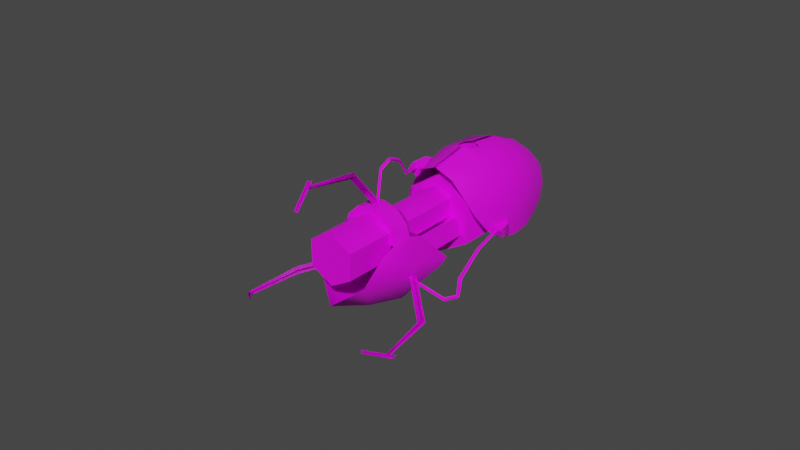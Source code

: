 # Source: w_portalgun.blend  (saved by Blender 3.6.11; exported with 4.5.12 LTS)
import bpy
from mathutils import Matrix  # noqa: F401  (used for matrix-valued properties, if any)

bpy.ops.wm.read_factory_settings(use_empty=True)
scene = bpy.context.scene
scene.name = 'Scene'

# ---- collections
col_collection = bpy.data.collections.new('Collection'); scene.collection.children.link(col_collection)
col_einzeln = bpy.data.collections.new('einzeln'); scene.collection.children.link(col_einzeln)

# ---- images (referenced by path relative to the original .blend; pixels are not part of the script)
import os
ASSET_DIR = os.environ.get("B2B_ASSET_DIR", "")  # directory of the original .blend (textures are referenced by path, not embedded)
HERE = os.path.dirname(os.path.abspath(__file__))  # packed textures are extracted next to this script under _unpacked/

def load_image(name, relpath, width, height, colorspace="sRGB"):
    """Load a texture the original file referenced (path relative to the .blend, or extracted next to this script)."""
    p = next((c for c in (os.path.join(HERE, relpath), os.path.join(ASSET_DIR, relpath)) if relpath and os.path.exists(c)), "")
    if p:
        img = bpy.data.images.load(p, check_existing=True)
        img.name = name
    else:  # same state as the original file: an image datablock whose file is absent (Cycles renders it pink)
        img = bpy.data.images.new(name, width, height)
        img.source = "FILE"
        img.filepath = "//" + (relpath or name)
    img.colorspace_settings.name = colorspace
    return img
img_w_portalgun_bmp = load_image('w_portalgun.bmp', 'w_portalgun.bmp', 1024, 1024, 'sRGB')

# ---- materials (node trees are filled in below, after node groups)
mat_models_weapons_w_models_portalgun_w_portalgun = bpy.data.materials.new('models/weapons/w_models/portalgun/w_portalgun')
mat_models_weapons_w_models_portalgun_w_portalgun.use_transparent_shadow = False
mat_models_weapons_w_models_portalgun_w_portalgun.diffuse_color = (0.7531, 0.672, 0.9517, 1.0)

# ---- node groups
ng_auto_smooth = bpy.data.node_groups.new('Auto Smooth', 'GeometryNodeTree')
_s = ng_auto_smooth.interface.new_socket(name='Geometry', in_out='OUTPUT', socket_type='NodeSocketGeometry')
_s = ng_auto_smooth.interface.new_socket(name='Geometry', in_out='INPUT', socket_type='NodeSocketGeometry')
_s = ng_auto_smooth.interface.new_socket(name='Angle', in_out='INPUT', socket_type='NodeSocketFloat')
_s.subtype = 'ANGLE'
_s.min_value = 0.0
_s.max_value = 3.142
ng_auto_smooth.is_modifier = True
_N = ng_auto_smooth.nodes; _L = ng_auto_smooth.links
n0 = _N.new('NodeGroupOutput'); n0.name = 'Group Output'; n0.location = (480, -100)
n1 = _N.new('NodeGroupInput'); n1.name = 'Group Input'; n1.location = (-420, -300)
n2 = _N.new('NodeGroupInput'); n2.name = 'Group Input.001'; n2.location = (-60, -100)
n3 = _N.new('GeometryNodeSetShadeSmooth'); n3.name = 'Set Shade Smooth'; n3.location = (120, -100)
n3.domain = 'EDGE'
n4 = _N.new('GeometryNodeSetShadeSmooth'); n4.name = 'Set Shade Smooth.001'; n4.location = (300, -100)
n5 = _N.new('GeometryNodeInputMeshEdgeAngle'); n5.name = 'Edge Angle'; n5.location = (-420, -220)
n6 = _N.new('GeometryNodeInputEdgeSmooth'); n6.name = 'Is Edge Smooth'; n6.location = (-60, -160)
n7 = _N.new('GeometryNodeInputShadeSmooth'); n7.name = 'Is Face Smooth'; n7.location = (-240, -340)
n8 = _N.new('FunctionNodeBooleanMath'); n8.name = 'Boolean Math'; n8.location = (-60, -220)
n9 = _N.new('FunctionNodeCompare'); n9.name = 'Compare'; n9.location = (-240, -180)
n9.operation = 'LESS_EQUAL'
_L.new(n5.outputs[0], n9.inputs[0])
_L.new(n4.outputs[0], n0.inputs[0])
_L.new(n1.outputs[1], n9.inputs[1])
_L.new(n9.outputs[0], n8.inputs[0])
_L.new(n7.outputs[0], n8.inputs[1])
_L.new(n2.outputs[0], n3.inputs[0])
_L.new(n6.outputs[0], n3.inputs[1])
_L.new(n3.outputs[0], n4.inputs[0])
_L.new(n8.outputs[0], n3.inputs[2])
n0.is_active_output = True

# ---- material node trees
mat_models_weapons_w_models_portalgun_w_portalgun.use_nodes = True; mat_models_weapons_w_models_portalgun_w_portalgun.node_tree.nodes.clear()
_N = mat_models_weapons_w_models_portalgun_w_portalgun.node_tree.nodes; _L = mat_models_weapons_w_models_portalgun_w_portalgun.node_tree.links
n0 = _N.new('ShaderNodeBsdfPrincipled'); n0.name = 'Principled BSDF'; n0.location = (10, 300)
n0.distribution = 'GGX'
n0.subsurface_method = 'RANDOM_WALK_SKIN'
n0.inputs[3].default_value = 1.45
n0.inputs[27].default_value = (0.0, 0.0, 0.0, 1.0)
n0.inputs[28].default_value = 1.0
n1 = _N.new('ShaderNodeOutputMaterial'); n1.name = 'Material Output'; n1.location = (300, 300)
n2 = _N.new('ShaderNodeTexImage'); n2.name = 'Image Texture'; n2.location = (-300, 220)
n2.image = img_w_portalgun_bmp
_L.new(n0.outputs[0], n1.inputs[0])
_L.new(n2.outputs[0], n0.inputs[0])
n1.is_active_output = True

# ---- world
world_world = bpy.data.worlds.new('World'); scene.world = world_world
world_world.use_nodes = True; world_world.node_tree.nodes.clear()
_N = world_world.node_tree.nodes; _L = world_world.node_tree.links
n0 = _N.new('ShaderNodeOutputWorld'); n0.name = 'World Output'; n0.location = (300, 300)
n1 = _N.new('ShaderNodeBackground'); n1.name = 'Background'; n1.location = (10, 300)
n1.inputs[0].default_value = (0.05088, 0.05088, 0.05088, 1.0)
_L.new(n1.outputs[0], n0.inputs[0])
n0.is_active_output = True
world_world.color = (0.05088, 0.05088, 0.05088)
world_world.use_sun_shadow = False
world_world.sun_shadow_jitter_overblur = 0.0

# ---- meshes
me_plane_008 = bpy.data.meshes.new('Plane.008')
me_plane_008.from_pydata([(1.098, -0.3669, 0.1), (1.102, -0.3669, 0.1), (1.098, -0.1731, 0.1), (1.102, -0.1731, 0.1), (1.1, -0.3669, 0.1023), (1.1, -0.3669, 0.0977), (1.1, -0.1731, 0.1023), (1.1, -0.1731, 0.0977)], [], [(0, 1, 3, 2), (4, 5, 7, 6)])
me_plane_008.polygons.foreach_set('use_smooth', [True] * 2)
_uv = me_plane_008.uv_layers.new(name='UVMap')
_uv.uv.foreach_set('vector', [0.6975, 0.4646, 0.7182, 0.4646, 0.7182, 0.6566, 0.6975, 0.6566, 0.6975, 0.4646, 0.7182, 0.4646, 0.7182, 0.6566, 0.6975, 0.6566])
me_plane_008.materials.append(mat_models_weapons_w_models_portalgun_w_portalgun)
me_plane_008.update()
me_cylinder_002 = bpy.data.meshes.new('Cylinder.002')
me_cylinder_002.from_pydata([(0.125, -0.0889, 3.545), (0.125, -5.086, 7.484), (0.991, -0.4719, 3.333), (0.991, -5.469, 7.271), (0.991, -1.238, 2.908), (0.991, -6.235, 6.846), (0.125, -1.621, 2.695), (0.125, -6.618, 6.634), (-0.741, -1.238, 2.908), (-0.741, -6.235, 6.846), (-0.741, -0.4719, 3.333), (-0.741, -5.469, 7.271), (0.1667, 1.313, 2.56), (0.1667, -2.369, 5.891), (1.881, 0.7897, 2.27), (1.881, -3.212, 5.424), (2.072, -0.8956, 1.335), (2.072, -4.897, 4.488), (0.1667, -1.738, 0.8669), (0.1667, -5.74, 4.021), (-1.739, -0.8956, 1.335), (-1.739, -4.897, 4.488), (-1.548, 0.7897, 2.27), (-1.548, -3.212, 5.424), (0.2733, 1.889, 1.22), (1.132, 1.39, 1.041), (1.521, -0.6213, 4.985), (1.65, 0.4615, 0.888), (2.207, -2.054, 4.869), (1.876, -0.5468, 0.8824), (2.721, -2.49, 4.001), (2.011, -1.434, 1.051), (2.616, -3.777, 3.4), (0.2733, -2.178, 6.249), (1.195, -2.451, 6.064), (1.824, -3.038, 5.484), (2.307, -3.539, 5.014), (2.596, -3.842, 4.182), (0.2733, 1.126, 3.865), (1.603, 0.7451, 3.74), (2.436, -0.319, 3.554), (2.751, -1.606, 3.119), (2.629, -3.182, 2.481), (1.503, 1.354, 2.458), (2.273, 0.3901, 2.286), (2.582, -1.054, 2.041), (2.408, -2.356, 1.694), (0.2733, 1.753, 2.554), (0.06, 1.889, 1.22), (-1.677, -1.434, 1.051), (-2.283, -3.777, 3.4), (-1.543, -0.5468, 0.8824), (-2.388, -2.49, 4.001), (-1.317, 0.4615, 0.888), (-1.874, -2.054, 4.869), (-0.7983, 1.39, 1.041), (-1.187, -0.6213, 4.985), (0.06, -2.178, 6.249), (-2.263, -3.842, 4.182), (-1.974, -3.539, 5.014), (-1.491, -3.038, 5.484), (-0.8612, -2.451, 6.064), (0.06, 1.126, 3.865), (-2.295, -3.182, 2.481), (-2.417, -1.606, 3.119), (-2.103, -0.319, 3.554), (-1.27, 0.7451, 3.74), (-2.075, -2.356, 1.694), (-2.249, -1.054, 2.041), (-1.94, 0.3901, 2.286), (-1.169, 1.354, 2.458), (0.06, 1.753, 2.554), (0.125, -6.918, 6.467), (0.125, -1.921, 2.528), (1.505, -1.115, 2.976), (1.505, -6.112, 6.914), (1.701, -1.904, 2.538), (1.701, -6.901, 6.477), (0.125, -2.601, 2.151), (0.125, -7.598, 6.09), (-1.451, -1.904, 2.538), (-1.451, -6.901, 6.477), (-1.255, -1.115, 2.976), (-1.255, -6.112, 6.914), (2.263, -6.038, 5.514), (1.881, -6.434, 8.014), (1.764, -6.478, 5.118), (1.819, -7.69, 8.416), (1.164, -6.87, 4.842), (1.463, -9.357, 8.306), (0.1667, -7.046, 4.733), (0.1667, -10.64, 8.354), (-0.8307, -6.87, 4.842), (-1.129, -9.357, 8.306), (-1.431, -6.478, 5.118), (-1.485, -7.69, 8.416), (-1.929, -6.038, 5.514), (-1.548, -6.434, 8.014), (1.901, -5.792, 7.156), (2.406, -7.362, 7.516), (1.652, -8.819, 6.325), (0.1667, -9.281, 6.091), (-1.319, -8.819, 6.325), (-2.072, -7.362, 7.516), (-1.553, -5.787, 7.166), (1.012, -9.823, 7.247), (-0.6782, -9.823, 7.247), (1.337, -7.365, 7.531), (1.337, -9.22, 8.994), (0.125, -7.902, 7.234), (0.125, -9.757, 8.696), (-1.087, -7.365, 7.531), (-1.087, -9.22, 8.994), (-1.087, -6.293, 8.127), (-1.087, -8.148, 9.589), (0.125, -5.757, 8.424), (0.125, -7.612, 9.886), (1.337, -6.293, 8.127), (1.337, -8.148, 9.589), (0.1667, -4.967, 8.133), (0.1667, -5.557, 8.598), (1.007, -5.14, 8.037), (1.007, -5.729, 8.502), (1.622, -5.611, 7.776), (1.622, -6.2, 8.241), (1.847, -6.254, 7.419), (1.847, -6.844, 7.883), (-1.513, -6.254, 7.419), (-1.513, -6.844, 7.883), (-1.288, -5.611, 7.776), (-1.288, -6.2, 8.241), (-0.6733, -5.14, 8.037), (-0.6733, -5.729, 8.502), (0.1667, -4.949, 7.532), (0.6906, -5.056, 7.472), (1.074, -5.35, 7.309), (1.214, -5.751, 7.086), (-0.8811, -5.751, 7.086), (-0.7408, -5.35, 7.309), (-0.3572, -5.056, 7.472), (0.01447, -3.763, 8.747), (-0.01604, -3.173, 8.542), (-0.09994, -2.93, 7.95), (-0.8504, -3.083, 6.657), (-0.8504, -2.936, 6.738), (-0.09994, -2.783, 8.032), (-0.01604, -3.026, 8.624), (0.01433, -3.78, 8.874), (-0.01679, -5.327, 8.228), (0.1718, -5.334, 8.251), (-1.312, -2.371, 5.972), (-1.12, -2.371, 5.972), (0.05976, -5.338, 8.302), (0.0953, -5.322, 8.178), (-1.216, -2.298, 6.013), (-1.216, -2.445, 5.931), (-0.07529, -3.737, 8.812), (-0.112, -3.1, 8.583), (-0.1959, -2.856, 7.991), (-0.9464, -3.009, 6.698), (-0.7544, -3.009, 6.698), (-0.00394, -2.856, 7.991), (0.07996, -3.1, 8.583), (0.1041, -3.805, 8.808), (-1.51, -7.843, 6.73), (-1.487, -7.723, 6.632), (-2.551, -3.506, 3.84), (-2.359, -3.506, 3.84), (-1.499, -7.708, 6.721), (-1.498, -7.858, 6.641), (-2.455, -3.433, 3.881), (-2.455, -3.58, 3.799), (-3.28, -8.059, 6.444), (-3.781, -7.686, 5.959), (-3.115, -6.808, 5.514), (-2.67, -5.444, 4.993), (-2.67, -5.591, 4.912), (-3.117, -6.934, 5.419), (-3.762, -7.834, 5.88), (-3.299, -8.248, 6.425), (-3.355, -8.158, 6.481), (-3.867, -7.769, 5.917), (-3.203, -6.84, 5.449), (-2.766, -5.517, 4.952), (-2.574, -5.517, 4.952), (-3.03, -6.903, 5.484), (-3.676, -7.751, 5.922), (-3.224, -8.149, 6.388), (2.031, -7.767, 6.77), (2.064, -7.891, 6.865), (2.668, -3.568, 3.829), (2.858, -3.552, 3.839), (2.047, -7.756, 6.859), (2.048, -7.901, 6.776), (2.752, -3.5, 3.883), (2.774, -3.62, 3.785), (3.861, -8.025, 6.341), (4.086, -7.614, 5.907), (3.426, -6.71, 5.492), (2.944, -4.905, 4.68), (2.954, -5.04, 4.59), (3.427, -6.857, 5.41), (4.086, -7.761, 5.825), (3.875, -8.185, 6.27), (3.783, -8.085, 6.278), (3.99, -7.688, 5.866), (3.341, -6.813, 5.473), (2.857, -4.995, 4.645), (3.041, -4.95, 4.625), (3.512, -6.754, 5.429), (4.182, -7.688, 5.866), (3.952, -8.125, 6.332), (-0.1562, -5.344, 8.063), (0.2242, -5.296, 8.051), (-0.1008, -6.37, 11.68), (0.08939, -6.346, 11.67), (0.05954, -5.508, 8.078), (0.008463, -5.132, 8.036), (0.007042, -6.452, 11.68), (-0.0185, -6.264, 11.66), (0.03893, -4.981, 10.02), (-0.01215, -4.606, 9.977), (-0.1768, -4.818, 10.0), (0.2036, -4.769, 9.991), (-0.05829, -7.515, 11.71), (0.1814, -7.501, 11.71), (0.07764, -7.547, 11.68), (0.04546, -7.47, 11.74), (-0.04012, -5.897, 11.57), (-0.01982, -6.125, 11.74), (-0.1648, -6.015, 11.65), (0.1049, -6.007, 11.66), (0.2242, -5.296, 8.051), (0.008463, -5.132, 8.036), (0.2036, -4.769, 9.991), (0.07764, -7.547, 11.68), (0.04546, -7.47, 11.74), (-0.01982, -6.125, 11.74), (0.1049, -6.007, 11.66), (2.592, -3.773, 3.573), (2.508, -3.503, 4.011), (2.633, -3.226, 3.052), (2.675, -2.755, 3.421), (3.117, -3.775, 3.644), (3.117, -3.563, 3.941), (2.95, -3.273, 3.206), (2.95, -2.944, 3.496), (-0.7558, -2.26, 5.985), (-1.196, -2.743, 5.68), (-1.012, -1.5, 5.53), (-1.409, -1.935, 5.255), (-1.337, -2.235, 6.161), (-1.654, -2.582, 5.941), (-1.266, -1.601, 5.678), (-1.583, -1.949, 5.458), (-2.248, -3.773, 3.573), (-2.165, -3.503, 4.011), (-2.29, -3.226, 3.052), (-2.331, -2.755, 3.421), (-2.773, -3.775, 3.644), (-2.773, -3.563, 3.941), (-2.606, -3.273, 3.206), (-2.606, -2.944, 3.496), (2.138, -7.522, 6.819), (2.0, -7.765, 6.645), (4.584, -11.56, 8.762), (4.515, -11.68, 8.675), (1.946, -7.714, 6.817), (2.192, -7.572, 6.646), (4.488, -11.65, 8.761), (4.611, -11.58, 8.675), (4.03, -9.668, 7.381), (4.275, -9.526, 7.21), (4.221, -9.476, 7.383), (4.084, -9.719, 7.209), (3.799, -11.81, 9.289), (3.712, -11.98, 9.192), (3.694, -11.88, 9.239), (3.816, -11.91, 9.242), (4.79, -11.4, 8.474), (4.78, -11.64, 8.645), (4.839, -11.43, 8.613), (4.731, -11.62, 8.506), (4.515, -11.68, 8.675), (4.611, -11.58, 8.675), (4.03, -9.668, 7.381), (4.221, -9.476, 7.383), (-1.616, -7.953, 6.579), (-1.77, -7.657, 6.704), (-4.195, -11.74, 8.659), (-4.273, -11.59, 8.722), (-1.586, -7.847, 6.743), (-1.8, -7.763, 6.54), (-4.18, -11.69, 8.741), (-4.288, -11.65, 8.64), (-3.73, -9.689, 7.37), (-3.944, -9.605, 7.167), (-3.76, -9.795, 7.205), (-3.914, -9.499, 7.331), (-3.414, -11.98, 9.191), (-3.511, -11.81, 9.282), (-3.412, -11.87, 9.246), (-3.513, -11.93, 9.227), (-4.457, -11.49, 8.428), (-4.462, -11.7, 8.615), (-4.41, -11.69, 8.469), (-4.508, -11.5, 8.574), (-1.616, -7.953, 6.579), (-1.77, -7.657, 6.704), (-4.273, -11.59, 8.722), (-1.586, -7.847, 6.743), (-1.8, -7.763, 6.54), (-4.18, -11.69, 8.741), (-3.944, -9.605, 7.167), (-3.414, -11.98, 9.191), (-3.412, -11.87, 9.246), (-3.513, -11.93, 9.227), (-4.457, -11.49, 8.428), (-4.41, -11.69, 8.469), (-4.508, -11.5, 8.574), (0.2733, 0.2425, 4.747), (0.636, 0.009299, 4.798), (0.636, -0.2945, 5.102), (0.591, -0.2944, 5.124), (0.2733, -0.3406, 5.257), (-0.311, -0.2959, 5.101), (-0.2654, -0.2971, 5.123), (-0.2789, 0.05365, 4.807), (-0.311, 0.03223, 4.811), (0.06, 0.2452, 4.744), (-0.002479, -0.3366, 5.232), (0.06, -0.3444, 5.259), (-0.4, -2.079, 6.012), (0.725, -2.079, 6.012), (-0.3375, 1.054, 3.542), (0.9125, 1.054, 3.542), (-0.4625, -0.3459, 5.031), (0.7875, -0.3459, 5.031), (-0.275, 1.642, 1.278), (0.6, 1.642, 1.278)], [], [(0, 1, 3, 2), (2, 3, 5, 4), (4, 5, 7, 6), (6, 7, 9, 8), (8, 9, 11, 10), (10, 11, 1, 0), (12, 13, 15, 14), (14, 15, 17, 16), (16, 17, 19, 18), (18, 19, 21, 20), (17, 15, 13, 23, 21, 19), (20, 21, 23, 22), (22, 23, 13, 12), (22, 12, 14, 16, 18, 20), (322, 323, 26, 39, 38, 320, 321), (39, 26, 28, 40), (40, 28, 30, 41), (41, 30, 32, 42), (28, 34, 35), (324, 33, 34, 26, 323), (30, 28, 35, 36), (32, 30, 36, 37), (45, 41, 42, 46), (44, 40, 41, 45), (43, 39, 40, 44), (47, 38, 39, 43), (24, 47, 43, 25), (25, 43, 44, 27), (27, 44, 45, 29), (29, 45, 46, 31), (28, 26, 34), (63, 50, 52, 64), (64, 52, 54, 65), (65, 54, 56, 66), (329, 62, 66, 56, 326, 325, 328, 327), (54, 52, 59, 60), (54, 61, 56), (52, 50, 58, 59), (56, 61, 57, 331, 330, 326), (70, 66, 62, 71), (69, 65, 66, 70), (68, 64, 65, 69), (67, 63, 64, 68), (49, 67, 68, 51), (51, 68, 69, 53), (53, 69, 70, 55), (55, 70, 71, 48), (54, 60, 61), (74, 75, 77, 76), (76, 77, 79, 78), (78, 79, 81, 80), (80, 81, 83, 82), (74, 73, 72, 75), (82, 83, 72, 73), (98, 85, 87, 99), (99, 89, 100), (105, 100, 89), (106, 102, 101), (93, 103, 102), (103, 95, 97, 104), (94, 103, 104, 96), (92, 102, 103, 94), (90, 101, 102, 92), (88, 100, 101, 90), (86, 99, 100, 88), (84, 98, 99, 86), (99, 87, 89), (91, 105, 89), (91, 106, 101), (93, 95, 103), (105, 101, 100), (106, 93, 102), (91, 101, 105), (91, 93, 106), (84, 86, 98), (104, 86, 94), (86, 104, 98), (96, 104, 94), (88, 90, 86), (90, 94, 86), (92, 94, 90), (107, 108, 110, 109), (109, 110, 112, 111), (111, 112, 114, 113), (113, 114, 116, 115), (115, 116, 118, 117), (117, 118, 108, 107), (118, 110, 108), (116, 110, 118), (116, 112, 110), (114, 112, 116), (119, 120, 122, 121), (121, 122, 124, 123), (123, 124, 126, 125), (127, 128, 130, 129), (129, 130, 132, 131), (131, 132, 120, 119), (129, 131, 139, 138), (127, 129, 138, 137), (119, 121, 134, 133), (123, 125, 136, 135), (121, 123, 135, 134), (131, 119, 133, 139), (134, 135, 133), (133, 135, 138), (139, 133, 138), (136, 138, 135), (136, 137, 138), (126, 130, 128), (126, 124, 130), (124, 132, 130), (124, 122, 132), (122, 120, 132), (147, 140, 141, 146), (152, 153, 140, 147), (159, 160, 151, 150), (144, 143, 155, 154), (146, 141, 142, 145), (145, 142, 143, 144), (148, 156, 163, 149), (156, 157, 162, 163), (157, 162, 161, 158), (158, 161, 160, 159), (183, 184, 167, 166), (175, 176, 171, 170), (168, 169, 179, 172), (172, 179, 178, 173), (173, 178, 177, 174), (174, 177, 176, 175), (164, 165, 187, 180), (180, 187, 186, 181), (181, 186, 185, 182), (182, 185, 184, 183), (207, 208, 191, 190), (199, 200, 195, 194), (192, 196, 203, 193), (196, 197, 202, 203), (197, 202, 201, 198), (198, 201, 200, 199), (188, 189, 211, 204), (204, 211, 210, 205), (205, 210, 209, 206), (206, 209, 208, 207), (222, 214, 215, 223), (220, 221, 219, 218), (216, 217, 221, 220), (212, 222, 223, 213), (230, 231, 225, 224), (228, 229, 227, 226), (222, 234, 215, 214), (220, 218, 219, 221), (216, 220, 221, 233), (212, 232, 234, 222), (230, 224, 225, 238), (228, 235, 236, 237), (241, 242, 246, 245), (245, 246, 244, 243), (243, 244, 240, 239), (241, 245, 243, 239), (246, 242, 240, 244), (249, 250, 254, 253), (253, 254, 252, 251), (251, 252, 248, 247), (249, 253, 251, 247), (254, 250, 248, 252), (257, 261, 262, 258), (261, 259, 260, 262), (259, 255, 256, 260), (257, 255, 259, 261), (262, 260, 256, 258), (273, 265, 266, 274), (271, 272, 270, 269), (267, 268, 272, 271), (263, 273, 274, 264), (281, 282, 276, 275), (279, 280, 278, 277), (286, 274, 283, 265), (285, 269, 284, 272), (267, 285, 272, 268), (263, 264, 274, 286), (281, 275, 276, 282), (279, 277, 278, 280), (297, 289, 290, 298), (295, 296, 294, 293), (291, 292, 296, 295), (287, 297, 298, 288), (305, 306, 300, 299), (303, 304, 302, 301), (297, 298, 309, 289), (295, 312, 294, 313), (310, 295, 313, 311), (307, 308, 298, 297), (318, 314, 300, 319), (317, 315, 316, 304), (336, 337, 335, 334), (332, 333, 337, 336), (334, 335, 339, 338)])
me_cylinder_002.polygons.foreach_set('use_smooth', [1, 1, 1, 1, 1, 1, 1, 1, 1, 1, 1, 1, 1, 1, 1, 1, 1, 1, 1, 1, 1, 1, 1, 1, 1, 1, 1, 1, 1, 1, 1, 1, 1, 1, 1, 1, 1, 1, 1, 1, 1, 1, 1, 1, 1, 1, 1, 1, 1, 1, 1, 1, 1, 1, 1, 1, 1, 1, 1, 1, 1, 1, 1, 1, 1, 1, 1, 1, 1, 1, 1, 1, 1, 1, 1, 1, 1, 1, 1, 1, 1, 1, 1, 1, 1, 1, 1, 1, 1, 1, 1, 1, 1, 1, 1, 1, 1, 1, 1, 1, 1, 1, 1, 0, 0, 0, 0, 0, 0, 0, 0, 0, 0, 1, 1, 1, 1, 1, 1, 1, 1, 1, 1, 1, 1, 1, 1, 1, 1, 1, 1, 1, 1, 1, 1, 1, 1, 1, 1, 1, 1, 1, 1, 1, 1, 1, 1, 1, 1, 1, 1, 1, 1, 1, 1, 1, 1, 0, 1, 1, 1, 1, 0, 1, 1, 1, 1, 0, 1, 1, 1, 1, 1, 1, 1, 1, 1, 1, 1, 1, 1, 1, 1, 1, 1, 1, 1, 1, 1, 1, 1, 1, 1, 1, 1, 1, 1])
_k = set([(119, 121), (119, 131), (121, 123), (123, 125), (127, 129), (129, 131)])
me_cylinder_002.attributes.new('sharp_edge', 'BOOLEAN', 'EDGE').data.foreach_set('value', [ (min(e.vertices), max(e.vertices)) in _k for e in me_cylinder_002.edges])
_uv = me_cylinder_002.uv_layers.new(name='UVMap')
_uv.uv.foreach_set('vector', [0.8411, 0.3739, 0.9934, 0.3739, 0.9934, 0.4196, 0.8411, 0.4196, 0.8411, 0.4196, 0.9934, 0.4196, 0.9934, 0.4653, 0.8411, 0.4653, 0.8411, 0.4653, 0.9934, 0.4653, 0.9934, 0.511, 0.8411, 0.511, 0.8411, 0.511, 0.9934, 0.511, 0.9934, 0.5567, 0.8411, 0.5567, 0.8411, 0.5567, 0.9934, 0.5567, 0.9934, 0.6024, 0.8411, 0.6024, 0.8411, 0.6024, 0.9934, 0.6024, 0.9934, 0.648, 0.8411, 0.648, 0.9599, 0.6745, 0.9599, 0.7806, 0.9256, 0.7806, 0.9256, 0.6745, 0.9256, 0.6745, 0.9256, 0.7806, 0.8912, 0.7806, 0.8912, 0.6745, 0.8912, 0.6745, 0.8912, 0.7806, 0.8569, 0.7806, 0.8569, 0.6745, 0.8569, 0.6745, 0.8569, 0.7806, 0.8226, 0.7806, 0.8226, 0.6745, 0.7248, 0.7089, 0.7216, 0.7502, 0.6925, 0.7708, 0.6634, 0.7502, 0.6602, 0.7089, 0.6925, 0.6883, 0.8226, 0.6745, 0.8226, 0.7806, 0.7883, 0.7806, 0.7883, 0.6745, 0.7883, 0.6745, 0.7883, 0.7806, 0.754, 0.7806, 0.754, 0.6745, 0.7862, 0.7441, 0.7578, 0.7566, 0.7293, 0.7441, 0.7262, 0.7035, 0.7578, 0.6833, 0.7893, 0.7035, 0.1322, 0.4668, 0.1312, 0.468, 0.1289, 0.4467, 0.2165, 0.4193, 0.2328, 0.4639, 0.1647, 0.4716, 0.1545, 0.4629, 0.2165, 0.4193, 0.1289, 0.4467, 0.09618, 0.3888, 0.2069, 0.3859, 0.2069, 0.3859, 0.09618, 0.3888, 0.1264, 0.3361, 0.1917, 0.3293, 0.1917, 0.3293, 0.1264, 0.3361, 0.1215, 0.2876, 0.1774, 0.2739, 0.09618, 0.3888, 0.03083, 0.4392, 0.04252, 0.391, 0.1242, 0.4749, 0.03337, 0.4701, 0.03083, 0.4392, 0.1289, 0.4467, 0.1312, 0.468, 0.1264, 0.3361, 0.09618, 0.3888, 0.04252, 0.391, 0.05151, 0.3517, 0.1215, 0.2876, 0.1264, 0.3361, 0.05151, 0.3517, 0.08349, 0.3106, 0.254, 0.3127, 0.1917, 0.3293, 0.1774, 0.2739, 0.2317, 0.2754, 0.2834, 0.3648, 0.2069, 0.3859, 0.1917, 0.3293, 0.254, 0.3127, 0.2984, 0.4123, 0.2165, 0.4193, 0.2069, 0.3859, 0.2834, 0.3648, 0.2948, 0.4496, 0.2328, 0.4639, 0.2165, 0.4193, 0.2984, 0.4123, 0.3496, 0.4094, 0.2948, 0.4496, 0.2984, 0.4123, 0.3523, 0.3734, 0.3523, 0.3734, 0.2984, 0.4123, 0.2834, 0.3648, 0.3365, 0.3351, 0.3365, 0.3351, 0.2834, 0.3648, 0.254, 0.3127, 0.3101, 0.306, 0.3101, 0.306, 0.254, 0.3127, 0.2317, 0.2754, 0.28, 0.2874, 0.09618, 0.3888, 0.1289, 0.4467, 0.03083, 0.4392, 0.1826, 0.02727, 0.2442, 0.03121, 0.2482, 0.08603, 0.1784, 0.09168, 0.1784, 0.09168, 0.2482, 0.08603, 0.2901, 0.1356, 0.1736, 0.1552, 0.1736, 0.1552, 0.2901, 0.1356, 0.2674, 0.2028, 0.1649, 0.2139, 0.2412, 0.2468, 0.1747, 0.2519, 0.1649, 0.2139, 0.2674, 0.2028, 0.2719, 0.2334, 0.2704, 0.232, 0.2469, 0.2345, 0.2463, 0.2356, 0.2901, 0.1356, 0.2482, 0.08603, 0.33, 0.08662, 0.3473, 0.1261, 0.2901, 0.1356, 0.3692, 0.1743, 0.2674, 0.2028, 0.2482, 0.08603, 0.2442, 0.03121, 0.2885, 0.04887, 0.33, 0.08662, 0.2674, 0.2028, 0.3692, 0.1743, 0.3737, 0.2055, 0.2816, 0.2411, 0.2798, 0.2396, 0.2719, 0.2334, 0.08293, 0.1992, 0.1649, 0.2139, 0.1747, 0.2519, 0.09392, 0.2355, 0.08929, 0.1469, 0.1736, 0.1552, 0.1649, 0.2139, 0.08293, 0.1992, 0.1097, 0.08512, 0.1784, 0.09168, 0.1736, 0.1552, 0.08929, 0.1469, 0.1257, 0.03886, 0.1826, 0.02727, 0.1784, 0.09168, 0.1097, 0.08512, 0.07691, 0.06029, 0.1257, 0.03886, 0.1097, 0.08512, 0.0489, 0.08638, 0.0489, 0.08638, 0.1097, 0.08512, 0.08929, 0.1469, 0.0269, 0.123, 0.0269, 0.123, 0.08929, 0.1469, 0.08293, 0.1992, 0.01792, 0.1665, 0.01792, 0.1665, 0.08293, 0.1992, 0.09392, 0.2355, 0.02761, 0.2028, 0.2901, 0.1356, 0.3473, 0.1261, 0.3692, 0.1743, 0.7458, 0.1357, 0.7458, 0.2431, 0.6681, 0.2275, 0.6681, 0.1357, 0.6681, 0.1357, 0.6681, 0.2275, 0.5904, 0.2275, 0.5904, 0.1357, 0.5904, 0.1357, 0.5904, 0.2275, 0.5127, 0.2275, 0.5127, 0.1357, 0.5127, 0.1357, 0.5127, 0.2275, 0.4351, 0.2431, 0.4351, 0.1357, 0.4287, 0.1283, 0.5952, 0.1283, 0.5952, 0.2147, 0.4287, 0.2147, 0.7617, 0.1283, 0.7617, 0.2147, 0.5952, 0.2147, 0.5952, 0.1283, 0.1845, 0.8559, 0.1404, 0.8507, 0.08331, 0.8302, 0.1316, 0.8267, 0.1316, 0.8267, 0.04375, 0.7713, 0.1489, 0.7178, 0.07421, 0.7079, 0.1489, 0.7178, 0.04375, 0.7713, 0.07919, 0.7139, 0.1484, 0.7245, 0.1498, 0.655, 0.04813, 0.7773, 0.1199, 0.8251, 0.1484, 0.7245, 0.1199, 0.8251, 0.08652, 0.8356, 0.1459, 0.8674, 0.1767, 0.8612, 0.2888, 0.7507, 0.1199, 0.8251, 0.1767, 0.8612, 0.2757, 0.7867, 0.2925, 0.7269, 0.1484, 0.7245, 0.1199, 0.8251, 0.2888, 0.7507, 0.2992, 0.6969, 0.1498, 0.655, 0.1484, 0.7245, 0.2925, 0.7269, 0.2905, 0.724, 0.1489, 0.7178, 0.1542, 0.6618, 0.2927, 0.6981, 0.2884, 0.7459, 0.1316, 0.8267, 0.1489, 0.7178, 0.2905, 0.724, 0.2766, 0.7873, 0.1845, 0.8559, 0.1316, 0.8267, 0.2884, 0.7459, 0.1316, 0.8267, 0.08331, 0.8302, 0.04375, 0.7713, 0.0271, 0.6781, 0.07421, 0.7079, 0.04375, 0.7713, 0.02576, 0.6741, 0.07919, 0.7139, 0.1498, 0.655, 0.04813, 0.7773, 0.08652, 0.8356, 0.1199, 0.8251, 0.07421, 0.7079, 0.1542, 0.6618, 0.1489, 0.7178, 0.07919, 0.7139, 0.04813, 0.7773, 0.1484, 0.7245, 0.0271, 0.6781, 0.1542, 0.6618, 0.07421, 0.7079, 0.02576, 0.6741, 0.04813, 0.7773, 0.07919, 0.7139, 0.2265, 0.8351, 0.2649, 0.8277, 0.17, 0.8739, 0.1942, 0.8584, 0.2649, 0.8277, 0.2671, 0.8353, 0.2649, 0.8277, 0.1942, 0.8584, 0.17, 0.8739, 0.2184, 0.8524, 0.1942, 0.8584, 0.2671, 0.8353, 0.262, 0.8243, 0.3209, 0.7255, 0.2649, 0.8277, 0.3209, 0.7255, 0.2671, 0.8353, 0.2649, 0.8277, 0.2887, 0.8305, 0.2671, 0.8353, 0.3209, 0.7255, 0.5352, 0.9502, 0.5352, 0.9959, 0.4708, 0.9959, 0.4708, 0.9502, 0.4708, 0.9502, 0.4708, 0.9959, 0.4064, 0.9959, 0.4064, 0.9502, 0.4064, 0.9502, 0.4064, 0.9959, 0.342, 0.9959, 0.342, 0.9502, 0.342, 0.9502, 0.342, 0.9959, 0.2776, 0.9959, 0.2776, 0.9502, 0.2776, 0.9502, 0.2776, 0.9959, 0.2132, 0.9959, 0.2132, 0.9502, 0.5963, 0.9502, 0.5963, 0.9959, 0.5319, 0.9959, 0.5319, 0.9502, 0.3249, 0.9041, 0.4363, 0.9041, 0.3806, 0.9362, 0.3249, 0.8398, 0.4363, 0.9041, 0.3249, 0.9041, 0.3249, 0.8398, 0.4363, 0.8398, 0.4363, 0.9041, 0.3806, 0.8076, 0.4363, 0.8398, 0.3249, 0.8398, 0.8893, 0.3258, 0.8893, 0.3675, 0.9248, 0.3675, 0.9248, 0.3258, 0.9248, 0.3258, 0.9248, 0.3675, 0.9602, 0.3675, 0.9602, 0.3258, 0.9602, 0.3258, 0.9602, 0.3675, 0.9957, 0.3675, 0.9957, 0.3258, 0.783, 0.3258, 0.783, 0.3675, 0.8185, 0.3675, 0.8185, 0.3258, 0.8185, 0.3258, 0.8185, 0.3675, 0.8539, 0.3675, 0.8539, 0.3258, 0.8539, 0.3258, 0.8539, 0.3675, 0.8893, 0.3675, 0.8893, 0.3258, 0.4778, 0.4301, 0.5152, 0.4302, 0.5152, 0.4614, 0.4777, 0.4613, 0.4404, 0.4298, 0.4778, 0.4301, 0.4777, 0.4613, 0.4403, 0.4609, 0.5527, 0.4303, 0.5901, 0.4302, 0.5902, 0.4614, 0.5527, 0.4614, 0.6276, 0.4301, 0.665, 0.4298, 0.6651, 0.4609, 0.6276, 0.4613, 0.5901, 0.4302, 0.6276, 0.4301, 0.6276, 0.4613, 0.5902, 0.4614, 0.5152, 0.4302, 0.5527, 0.4303, 0.5527, 0.4614, 0.5152, 0.4614, 0.0, 0.0, 0.0, 0.0, 0.0, 0.0, 0.0, 0.0, 0.0, 0.0, 0.0, 0.0, 0.0, 0.0, 0.0, 0.0, 0.0, 0.0, 0.0, 0.0, 0.0, 0.0, 0.0, 0.0, 0.0, 0.0, 0.0, 0.0, 0.0, 0.0, 0.994, 0.2685, 0.8915, 0.296, 0.8842, 0.2685, 0.994, 0.2685, 0.9867, 0.296, 0.8915, 0.296, 0.9867, 0.296, 0.9117, 0.3161, 0.8915, 0.296, 0.9867, 0.296, 0.9666, 0.3161, 0.9117, 0.3161, 0.9666, 0.3161, 0.9391, 0.3234, 0.9117, 0.3161, 0.6975, 0.503, 0.7182, 0.503, 0.7182, 0.5414, 0.6975, 0.5414, 0.6975, 0.4646, 0.7182, 0.4646, 0.7182, 0.503, 0.6975, 0.503, 0.6975, 0.6182, 0.7182, 0.6182, 0.7182, 0.6566, 0.6975, 0.6566, 0.6975, 0.6182, 0.7182, 0.6182, 0.7182, 0.6566, 0.6975, 0.6566, 0.6975, 0.5414, 0.7182, 0.5414, 0.7182, 0.5798, 0.6975, 0.5798, 0.6975, 0.5798, 0.7182, 0.5798, 0.7182, 0.6182, 0.6975, 0.6182, 0.6975, 0.4646, 0.6975, 0.503, 0.7182, 0.503, 0.7182, 0.4646, 0.6975, 0.503, 0.6975, 0.5414, 0.7182, 0.5414, 0.7182, 0.503, 0.6975, 0.5414, 0.7182, 0.5414, 0.7182, 0.5798, 0.6975, 0.5798, 0.6975, 0.5798, 0.7182, 0.5798, 0.7182, 0.6182, 0.6975, 0.6182, 0.6975, 0.6182, 0.7182, 0.6182, 0.7182, 0.6566, 0.6975, 0.6566, 0.6975, 0.6182, 0.7182, 0.6182, 0.7182, 0.6566, 0.6975, 0.6566, 0.6975, 0.4646, 0.7182, 0.4646, 0.7182, 0.503, 0.6975, 0.503, 0.6975, 0.503, 0.7182, 0.503, 0.7182, 0.5414, 0.6975, 0.5414, 0.6975, 0.5414, 0.7182, 0.5414, 0.7182, 0.5798, 0.6975, 0.5798, 0.6975, 0.5798, 0.7182, 0.5798, 0.7182, 0.6182, 0.6975, 0.6182, 0.6975, 0.4646, 0.7182, 0.4646, 0.7182, 0.503, 0.6975, 0.503, 0.6975, 0.503, 0.7182, 0.503, 0.7182, 0.5414, 0.6975, 0.5414, 0.6975, 0.5414, 0.7182, 0.5414, 0.7182, 0.5798, 0.6975, 0.5798, 0.6975, 0.5798, 0.7182, 0.5798, 0.7182, 0.6182, 0.6975, 0.6182, 0.6975, 0.6182, 0.7182, 0.6182, 0.7182, 0.6566, 0.6975, 0.6566, 0.6975, 0.6182, 0.7182, 0.6182, 0.7182, 0.6566, 0.6975, 0.6566, 0.6975, 0.4646, 0.6975, 0.503, 0.7182, 0.503, 0.7182, 0.4646, 0.6975, 0.503, 0.6975, 0.5414, 0.7182, 0.5414, 0.7182, 0.503, 0.6975, 0.5414, 0.7182, 0.5414, 0.7182, 0.5798, 0.6975, 0.5798, 0.6975, 0.5798, 0.7182, 0.5798, 0.7182, 0.6182, 0.6975, 0.6182, 0.6975, 0.4646, 0.7182, 0.4646, 0.7182, 0.503, 0.6975, 0.503, 0.6975, 0.503, 0.7182, 0.503, 0.7182, 0.5414, 0.6975, 0.5414, 0.6975, 0.5414, 0.7182, 0.5414, 0.7182, 0.5798, 0.6975, 0.5798, 0.6975, 0.5798, 0.7182, 0.5798, 0.7182, 0.6182, 0.6975, 0.6182, 0.6974, 0.5606, 0.6974, 0.6566, 0.7035, 0.6566, 0.7035, 0.5606, 0.6974, 0.5606, 0.7035, 0.5606, 0.7035, 0.6566, 0.6974, 0.6566, 0.6974, 0.4646, 0.7035, 0.4646, 0.7035, 0.5606, 0.6974, 0.5606, 0.6974, 0.4646, 0.6974, 0.5606, 0.7035, 0.5606, 0.7035, 0.4646, 0.6974, 0.5606, 0.7035, 0.5606, 0.7035, 0.6566, 0.6974, 0.6566, 0.6974, 0.5606, 0.7035, 0.5606, 0.7035, 0.6566, 0.6974, 0.6566, 0.6974, 0.5606, 0.7035, 0.5606, 0.7035, 0.6566, 0.6974, 0.6566, 0.6974, 0.5606, 0.6974, 0.6566, 0.7035, 0.6566, 0.7035, 0.5606, 0.6974, 0.4646, 0.6974, 0.5606, 0.7035, 0.5606, 0.7035, 0.4646, 0.6974, 0.4646, 0.7035, 0.4646, 0.7035, 0.5606, 0.6974, 0.5606, 0.6974, 0.5606, 0.6974, 0.6566, 0.7035, 0.6566, 0.7035, 0.5606, 0.6974, 0.5606, 0.6974, 0.6566, 0.7035, 0.6566, 0.7035, 0.5606, 0.9941, 0.1256, 0.9972, 0.1532, 0.9866, 0.155, 0.9826, 0.13, 0.9826, 0.13, 0.9866, 0.155, 0.9575, 0.1545, 0.9587, 0.1328, 0.9587, 0.1328, 0.9575, 0.1545, 0.9396, 0.1544, 0.9403, 0.1303, 0.9892, 0.124, 0.9826, 0.13, 0.9587, 0.1328, 0.9715, 0.1168, 0.9866, 0.155, 0.9923, 0.1584, 0.9587, 0.1684, 0.9575, 0.1545, 0.9232, 0.05283, 0.9227, 0.03367, 0.9386, 0.03321, 0.9372, 0.05913, 0.9372, 0.05913, 0.9386, 0.03321, 0.9616, 0.03106, 0.9616, 0.0619, 0.9616, 0.0619, 0.9616, 0.03106, 0.9889, 0.02629, 0.9894, 0.06313, 0.9279, 0.06075, 0.9372, 0.05913, 0.9616, 0.0619, 0.9618, 0.07521, 0.9386, 0.03321, 0.9266, 0.0279, 0.9622, 0.01175, 0.9616, 0.03106, 0.9235, 0.02777, 0.9373, 0.02912, 0.9367, 0.06017, 0.9233, 0.05436, 0.9373, 0.02912, 0.961, 0.02874, 0.9616, 0.06172, 0.9367, 0.06017, 0.961, 0.02874, 0.9897, 0.02719, 0.9886, 0.06172, 0.9616, 0.06172, 0.9274, 0.02482, 0.9622, 0.01203, 0.961, 0.02874, 0.9373, 0.02912, 0.9367, 0.06017, 0.9616, 0.06172, 0.961, 0.07784, 0.9298, 0.06312, 0.6974, 0.5606, 0.6974, 0.6566, 0.7035, 0.6566, 0.7035, 0.5606, 0.6974, 0.5606, 0.7035, 0.5606, 0.7035, 0.6566, 0.6974, 0.6566, 0.6974, 0.4646, 0.7035, 0.4646, 0.7035, 0.5606, 0.6974, 0.5606, 0.6974, 0.4646, 0.6974, 0.5606, 0.7035, 0.5606, 0.7035, 0.4646, 0.6974, 0.5606, 0.7035, 0.5606, 0.7035, 0.6566, 0.6974, 0.6566, 0.6974, 0.5606, 0.7035, 0.5606, 0.7035, 0.6566, 0.6974, 0.6566, 0.6974, 0.5606, 0.7035, 0.5606, 0.7035, 0.6566, 0.6974, 0.6566, 0.6974, 0.5606, 0.6974, 0.6566, 0.7035, 0.6566, 0.7035, 0.5606, 0.6974, 0.4646, 0.6974, 0.5606, 0.7035, 0.5606, 0.7035, 0.4646, 0.6974, 0.4646, 0.7035, 0.4646, 0.7035, 0.5606, 0.6974, 0.5606, 0.6974, 0.5606, 0.6974, 0.6566, 0.7035, 0.6566, 0.7035, 0.5606, 0.6974, 0.5606, 0.6974, 0.6566, 0.7035, 0.6566, 0.7035, 0.5606, 0.6974, 0.5606, 0.6974, 0.6566, 0.7035, 0.6566, 0.7035, 0.5606, 0.6974, 0.5606, 0.7035, 0.5606, 0.7035, 0.6566, 0.6974, 0.6566, 0.6974, 0.4646, 0.7035, 0.4646, 0.7035, 0.5606, 0.6974, 0.5606, 0.6974, 0.4646, 0.6974, 0.5606, 0.7035, 0.5606, 0.7035, 0.4646, 0.6974, 0.5606, 0.7035, 0.5606, 0.7035, 0.6566, 0.6974, 0.6566, 0.6974, 0.5606, 0.7035, 0.5606, 0.7035, 0.6566, 0.6974, 0.6566, 0.6974, 0.5606, 0.7035, 0.5606, 0.7035, 0.6566, 0.6974, 0.6566, 0.6974, 0.5606, 0.6974, 0.6566, 0.7035, 0.6566, 0.7035, 0.5606, 0.6974, 0.4646, 0.6974, 0.5606, 0.7035, 0.5606, 0.7035, 0.4646, 0.6974, 0.4646, 0.7035, 0.4646, 0.7035, 0.5606, 0.6974, 0.5606, 0.6974, 0.5606, 0.6974, 0.6566, 0.7035, 0.6566, 0.7035, 0.5606, 0.6974, 0.5606, 0.6974, 0.6566, 0.7035, 0.6566, 0.7035, 0.5606, 0.5629, 0.3418, 0.5629, 0.3097, 0.6301, 0.3065, 0.6301, 0.3386, 0.5052, 0.3402, 0.5052, 0.3113, 0.5629, 0.3097, 0.5629, 0.3418, 0.6301, 0.3386, 0.6301, 0.3065, 0.707, 0.3146, 0.707, 0.337])
_ca = me_cylinder_002.color_attributes.new('Attribute', 'BYTE_COLOR', 'CORNER')
_ca.data.foreach_set('color', [1.0, 1.0, 1.0, 1.0, 1.0, 1.0, 1.0, 1.0, 1.0, 1.0, 1.0, 1.0, 1.0, 1.0, 1.0, 1.0, 1.0, 1.0, 1.0, 1.0, 1.0, 1.0, 1.0, 1.0, 1.0, 1.0, 1.0, 1.0, 1.0, 1.0, 1.0, 1.0, 1.0, 1.0, 1.0, 1.0, 1.0, 1.0, 1.0, 1.0, 1.0, 1.0, 1.0, 1.0, 1.0, 1.0, 1.0, 1.0, 1.0, 1.0, 1.0, 1.0, 1.0, 1.0, 1.0, 1.0, 1.0, 1.0, 1.0, 1.0, 1.0, 1.0, 1.0, 1.0, 1.0, 1.0, 1.0, 1.0, 1.0, 1.0, 1.0, 1.0, 1.0, 1.0, 1.0, 1.0, 1.0, 1.0, 1.0, 1.0, 1.0, 1.0, 1.0, 1.0, 1.0, 1.0, 1.0, 1.0, 1.0, 1.0, 1.0, 1.0, 1.0, 1.0, 1.0, 1.0, 1.0, 1.0, 1.0, 1.0, 1.0, 1.0, 1.0, 1.0, 1.0, 1.0, 1.0, 1.0, 1.0, 1.0, 1.0, 1.0, 1.0, 1.0, 1.0, 1.0, 1.0, 1.0, 1.0, 1.0, 1.0, 1.0, 1.0, 1.0, 1.0, 1.0, 1.0, 1.0, 1.0, 1.0, 1.0, 1.0, 1.0, 1.0, 1.0, 1.0, 1.0, 1.0, 1.0, 1.0, 1.0, 1.0, 1.0, 1.0, 1.0, 1.0, 1.0, 1.0, 1.0, 1.0, 1.0, 1.0, 1.0, 1.0, 1.0, 1.0, 1.0, 1.0, 1.0, 1.0, 1.0, 1.0, 1.0, 1.0, 1.0, 1.0, 1.0, 1.0, 1.0, 1.0, 1.0, 1.0, 1.0, 1.0, 1.0, 1.0, 1.0, 1.0, 1.0, 1.0, 1.0, 1.0, 1.0, 1.0, 1.0, 1.0, 1.0, 1.0, 1.0, 1.0, 1.0, 1.0, 1.0, 1.0, 1.0, 1.0, 1.0, 1.0, 1.0, 1.0, 1.0, 1.0, 1.0, 1.0, 1.0, 1.0, 1.0, 1.0, 1.0, 1.0, 1.0, 1.0, 1.0, 1.0, 1.0, 1.0, 1.0, 1.0, 1.0, 1.0, 1.0, 1.0, 1.0, 1.0, 1.0, 1.0, 1.0, 1.0, 1.0, 1.0, 1.0, 1.0, 1.0, 1.0, 1.0, 1.0, 1.0, 1.0, 1.0, 1.0, 1.0, 1.0, 1.0, 1.0, 1.0, 1.0, 1.0, 1.0, 1.0, 1.0, 1.0, 1.0, 1.0, 1.0, 1.0, 1.0, 1.0, 1.0, 1.0, 1.0, 1.0, 1.0, 1.0, 1.0, 1.0, 1.0, 1.0, 1.0, 1.0, 1.0, 1.0, 1.0, 1.0, 1.0, 1.0, 1.0, 1.0, 1.0, 1.0, 1.0, 1.0, 1.0, 1.0, 1.0, 1.0, 1.0, 1.0, 1.0, 1.0, 1.0, 1.0, 1.0, 1.0, 1.0, 1.0, 1.0, 1.0, 1.0, 1.0, 1.0, 1.0, 1.0, 1.0, 1.0, 1.0, 1.0, 1.0, 1.0, 1.0, 1.0, 1.0, 1.0, 1.0, 1.0, 1.0, 1.0, 1.0, 1.0, 1.0, 1.0, 1.0, 1.0, 1.0, 1.0, 1.0, 1.0, 1.0, 1.0, 1.0, 1.0, 1.0, 1.0, 1.0, 1.0, 1.0, 1.0, 1.0, 1.0, 1.0, 1.0, 1.0, 1.0, 1.0, 1.0, 1.0, 1.0, 1.0, 1.0, 1.0, 1.0, 1.0, 1.0, 1.0, 1.0, 1.0, 1.0, 1.0, 1.0, 1.0, 1.0, 1.0, 1.0, 1.0, 1.0, 1.0, 1.0, 1.0, 1.0, 1.0, 1.0, 1.0, 1.0, 1.0, 1.0, 1.0, 1.0, 1.0, 1.0, 1.0, 1.0, 1.0, 1.0, 1.0, 1.0, 1.0, 1.0, 1.0, 1.0, 1.0, 1.0, 1.0, 1.0, 1.0, 1.0, 1.0, 1.0, 1.0, 1.0, 1.0, 1.0, 1.0, 1.0, 1.0, 1.0, 1.0, 1.0, 1.0, 1.0, 1.0, 1.0, 1.0, 1.0, 1.0, 1.0, 1.0, 1.0, 1.0, 1.0, 1.0, 1.0, 1.0, 1.0, 1.0, 1.0, 1.0, 1.0, 1.0, 1.0, 1.0, 1.0, 1.0, 1.0, 1.0, 1.0, 1.0, 1.0, 1.0, 1.0, 1.0, 1.0, 1.0, 1.0, 1.0, 1.0, 1.0, 1.0, 1.0, 1.0, 1.0, 1.0, 1.0, 1.0, 1.0, 1.0, 1.0, 1.0, 1.0, 1.0, 1.0, 1.0, 1.0, 1.0, 1.0, 1.0, 1.0, 1.0, 1.0, 1.0, 1.0, 1.0, 1.0, 1.0, 1.0, 1.0, 1.0, 1.0, 1.0, 1.0, 1.0, 1.0, 1.0, 1.0, 1.0, 1.0, 1.0, 1.0, 1.0, 1.0, 1.0, 1.0, 1.0, 1.0, 1.0, 1.0, 1.0, 1.0, 1.0, 1.0, 1.0, 1.0, 1.0, 1.0, 1.0, 1.0, 1.0, 1.0, 1.0, 1.0, 1.0, 1.0, 1.0, 1.0, 1.0, 1.0, 1.0, 1.0, 1.0, 1.0, 1.0, 1.0, 1.0, 1.0, 1.0, 1.0, 1.0, 1.0, 1.0, 1.0, 1.0, 1.0, 1.0, 1.0, 1.0, 1.0, 1.0, 1.0, 1.0, 1.0, 1.0, 1.0, 1.0, 1.0, 1.0, 1.0, 1.0, 1.0, 1.0, 1.0, 1.0, 1.0, 1.0, 1.0, 1.0, 1.0, 1.0, 1.0, 1.0, 1.0, 1.0, 1.0, 1.0, 1.0, 1.0, 1.0, 1.0, 1.0, 1.0, 1.0, 1.0, 1.0, 1.0, 1.0, 1.0, 1.0, 1.0, 1.0, 1.0, 1.0, 1.0, 1.0, 1.0, 1.0, 1.0, 1.0, 1.0, 1.0, 1.0, 1.0, 1.0, 1.0, 1.0, 1.0, 1.0, 1.0, 1.0, 1.0, 1.0, 1.0, 1.0, 1.0, 1.0, 1.0, 1.0, 1.0, 1.0, 1.0, 1.0, 1.0, 1.0, 1.0, 1.0, 1.0, 1.0, 1.0, 1.0, 1.0, 1.0, 1.0, 1.0, 1.0, 1.0, 1.0, 1.0, 1.0, 1.0, 1.0, 1.0, 1.0, 1.0, 1.0, 1.0, 1.0, 1.0, 1.0, 1.0, 1.0, 1.0, 1.0, 1.0, 1.0, 1.0, 1.0, 1.0, 1.0, 1.0, 1.0, 1.0, 1.0, 1.0, 1.0, 1.0, 1.0, 1.0, 1.0, 1.0, 1.0, 1.0, 1.0, 1.0, 1.0, 1.0, 1.0, 1.0, 1.0, 1.0, 1.0, 1.0, 1.0, 1.0, 1.0, 1.0, 1.0, 1.0, 1.0, 1.0, 1.0, 1.0, 1.0, 1.0, 1.0, 1.0, 1.0, 1.0, 1.0, 1.0, 1.0, 1.0, 1.0, 1.0, 1.0, 1.0, 1.0, 1.0, 1.0, 1.0, 1.0, 1.0, 1.0, 1.0, 1.0, 1.0, 1.0, 1.0, 1.0, 1.0, 1.0, 1.0, 1.0, 1.0, 1.0, 1.0, 1.0, 1.0, 1.0, 1.0, 1.0, 1.0, 1.0, 1.0, 1.0, 1.0, 1.0, 1.0, 1.0, 1.0, 1.0, 1.0, 1.0, 1.0, 1.0, 1.0, 1.0, 1.0, 1.0, 1.0, 1.0, 1.0, 1.0, 1.0, 1.0, 1.0, 1.0, 1.0, 1.0, 1.0, 1.0, 1.0, 1.0, 1.0, 1.0, 1.0, 1.0, 1.0, 1.0, 1.0, 1.0, 1.0, 1.0, 1.0, 1.0, 1.0, 1.0, 1.0, 1.0, 1.0, 1.0, 1.0, 1.0, 1.0, 1.0, 1.0, 1.0, 1.0, 1.0, 1.0, 1.0, 1.0, 1.0, 1.0, 1.0, 1.0, 1.0, 1.0, 1.0, 1.0, 1.0, 1.0, 1.0, 1.0, 1.0, 1.0, 1.0, 1.0, 1.0, 1.0, 1.0, 1.0, 1.0, 1.0, 1.0, 1.0, 1.0, 1.0, 1.0, 1.0, 1.0, 1.0, 1.0, 1.0, 1.0, 1.0, 1.0, 1.0, 1.0, 1.0, 1.0, 1.0, 1.0, 1.0, 1.0, 1.0, 1.0, 1.0, 1.0, 1.0, 1.0, 1.0, 1.0, 1.0, 1.0, 1.0, 1.0, 1.0, 1.0, 1.0, 1.0, 1.0, 1.0, 1.0, 1.0, 1.0, 1.0, 1.0, 1.0, 1.0, 1.0, 1.0, 1.0, 1.0, 1.0, 1.0, 1.0, 1.0, 1.0, 1.0, 1.0, 1.0, 1.0, 1.0, 1.0, 1.0, 1.0, 1.0, 1.0, 1.0, 1.0, 1.0, 1.0, 1.0, 1.0, 1.0, 1.0, 1.0, 1.0, 1.0, 1.0, 1.0, 1.0, 1.0, 1.0, 1.0, 1.0, 1.0, 1.0, 1.0, 1.0, 1.0, 1.0, 1.0, 1.0, 1.0, 1.0, 1.0, 1.0, 1.0, 1.0, 1.0, 1.0, 1.0, 1.0, 1.0, 1.0, 1.0, 1.0, 1.0, 1.0, 1.0, 1.0, 1.0, 1.0, 1.0, 1.0, 1.0, 1.0, 1.0, 1.0, 1.0, 1.0, 1.0, 1.0, 1.0, 1.0, 1.0, 1.0, 1.0, 1.0, 1.0, 1.0, 1.0, 1.0, 1.0, 1.0, 1.0, 1.0, 1.0, 1.0, 1.0, 1.0, 1.0, 1.0, 1.0, 1.0, 1.0, 1.0, 1.0, 1.0, 1.0, 1.0, 1.0, 1.0, 1.0, 1.0, 1.0, 1.0, 1.0, 1.0, 1.0, 1.0, 1.0, 1.0, 1.0, 1.0, 1.0, 1.0, 1.0, 1.0, 1.0, 1.0, 1.0, 1.0, 1.0, 1.0, 1.0, 1.0, 1.0, 1.0, 1.0, 1.0, 1.0, 1.0, 1.0, 1.0, 1.0, 1.0, 1.0, 1.0, 1.0, 1.0, 1.0, 1.0, 1.0, 1.0, 1.0, 1.0, 1.0, 1.0, 1.0, 1.0, 1.0, 1.0, 1.0, 1.0, 1.0, 1.0, 1.0, 1.0, 1.0, 1.0, 1.0, 1.0, 1.0, 1.0, 1.0, 1.0, 1.0, 1.0, 1.0, 1.0, 1.0, 1.0, 1.0, 1.0, 1.0, 1.0, 1.0, 1.0, 1.0, 1.0, 1.0, 1.0, 1.0, 1.0, 1.0, 1.0, 1.0, 1.0, 1.0, 1.0, 1.0, 1.0, 1.0, 1.0, 1.0, 1.0, 1.0, 1.0, 1.0, 1.0, 1.0, 1.0, 1.0, 1.0, 1.0, 1.0, 1.0, 1.0, 1.0, 1.0, 1.0, 1.0, 1.0, 1.0, 1.0, 1.0, 1.0, 1.0, 1.0, 1.0, 1.0, 1.0, 1.0, 1.0, 1.0, 1.0, 1.0, 1.0, 1.0, 1.0, 1.0, 1.0, 1.0, 1.0, 1.0, 1.0, 1.0, 1.0, 1.0, 1.0, 1.0, 1.0, 1.0, 1.0, 1.0, 1.0, 1.0, 1.0, 1.0, 1.0, 1.0, 1.0, 1.0, 1.0, 1.0, 1.0, 1.0, 1.0, 1.0, 1.0, 1.0, 1.0, 1.0, 1.0, 1.0, 1.0, 1.0, 1.0, 1.0, 1.0, 1.0, 1.0, 1.0, 1.0, 1.0, 1.0, 1.0, 1.0, 1.0, 1.0, 1.0, 1.0, 1.0, 1.0, 1.0, 1.0, 1.0, 1.0, 1.0, 1.0, 1.0, 1.0, 1.0, 1.0, 1.0, 1.0, 1.0, 1.0, 1.0, 1.0, 1.0, 1.0, 1.0, 1.0, 1.0, 1.0, 1.0, 1.0, 1.0, 1.0, 1.0, 1.0, 1.0, 1.0, 1.0, 1.0, 1.0, 1.0, 1.0, 1.0, 1.0, 1.0, 1.0, 1.0, 1.0, 1.0, 1.0, 1.0, 1.0, 1.0, 1.0, 1.0, 1.0, 1.0, 1.0, 1.0, 1.0, 1.0, 1.0, 1.0, 1.0, 1.0, 1.0, 1.0, 1.0, 1.0, 1.0, 1.0, 1.0, 1.0, 1.0, 1.0, 1.0, 1.0, 1.0, 1.0, 1.0, 1.0, 1.0, 1.0, 1.0, 1.0, 1.0, 1.0, 1.0, 1.0, 1.0, 1.0, 1.0, 1.0, 1.0, 1.0, 1.0, 1.0, 1.0, 1.0, 1.0, 1.0, 1.0, 1.0, 1.0, 1.0, 1.0, 1.0, 1.0, 1.0, 1.0, 1.0, 1.0, 1.0, 1.0, 1.0, 1.0, 1.0, 1.0, 1.0, 1.0, 1.0, 1.0, 1.0, 1.0, 1.0, 1.0, 1.0, 1.0, 1.0, 1.0, 1.0, 1.0, 1.0, 1.0, 1.0, 1.0, 1.0, 1.0, 1.0, 1.0, 1.0, 1.0, 1.0, 1.0, 1.0, 1.0, 1.0, 1.0, 1.0, 1.0, 1.0, 1.0, 1.0, 1.0, 1.0, 1.0, 1.0, 1.0, 1.0, 1.0, 1.0, 1.0, 1.0, 1.0, 1.0, 1.0, 1.0, 1.0, 1.0, 1.0, 1.0, 1.0, 1.0, 1.0, 1.0, 1.0, 1.0, 1.0, 1.0, 1.0, 1.0, 1.0, 1.0, 1.0, 1.0, 1.0, 1.0, 1.0, 1.0, 1.0, 1.0, 1.0, 1.0, 1.0, 1.0, 1.0, 1.0, 1.0, 1.0, 1.0, 1.0, 1.0, 1.0, 1.0, 1.0, 1.0, 1.0, 1.0, 1.0, 1.0, 1.0, 1.0, 1.0, 1.0, 1.0, 1.0, 1.0, 1.0, 1.0, 1.0, 1.0, 1.0, 1.0, 1.0, 1.0, 1.0, 1.0, 1.0, 1.0, 1.0, 1.0, 1.0, 1.0, 1.0, 1.0, 1.0, 1.0, 1.0, 1.0, 1.0, 1.0, 1.0, 1.0, 1.0, 1.0, 1.0, 1.0, 1.0, 1.0, 1.0, 1.0, 1.0, 1.0, 1.0, 1.0, 1.0, 1.0, 1.0, 1.0, 1.0, 1.0, 1.0, 1.0, 1.0, 1.0, 1.0, 1.0, 1.0, 1.0, 1.0, 1.0, 1.0, 1.0, 1.0, 1.0, 1.0, 1.0, 1.0, 1.0, 1.0, 1.0, 1.0, 1.0, 1.0, 1.0, 1.0, 1.0, 1.0, 1.0, 1.0, 1.0, 1.0, 1.0, 1.0, 1.0, 1.0, 1.0, 1.0, 1.0, 1.0, 1.0, 1.0, 1.0, 1.0, 1.0, 1.0, 1.0, 1.0, 1.0, 1.0, 1.0, 1.0, 1.0, 1.0, 1.0, 1.0, 1.0, 1.0, 1.0, 1.0, 1.0, 1.0, 1.0, 1.0, 1.0, 1.0, 1.0, 1.0, 1.0, 1.0, 1.0, 1.0, 1.0, 1.0, 1.0, 1.0, 1.0, 1.0, 1.0, 1.0, 1.0, 1.0, 1.0, 1.0, 1.0, 1.0, 1.0, 1.0, 1.0, 1.0, 1.0, 1.0, 1.0, 1.0, 1.0, 1.0, 1.0, 1.0, 1.0, 1.0, 1.0, 1.0, 1.0, 1.0, 1.0, 1.0, 1.0, 1.0, 1.0, 1.0, 1.0, 1.0, 1.0, 1.0, 1.0, 1.0, 1.0, 1.0, 1.0, 1.0, 1.0, 1.0, 1.0, 1.0, 1.0, 1.0, 1.0, 1.0, 1.0, 1.0, 1.0, 1.0, 1.0, 1.0, 1.0, 1.0, 1.0, 1.0, 1.0, 1.0, 1.0, 1.0, 1.0, 1.0, 1.0, 1.0, 1.0, 1.0, 1.0, 1.0, 1.0, 1.0, 1.0, 1.0, 1.0, 1.0, 1.0, 1.0, 1.0, 1.0, 1.0, 1.0, 1.0, 1.0, 1.0, 1.0, 1.0, 1.0, 1.0, 1.0, 1.0, 1.0, 1.0, 1.0, 1.0, 1.0, 1.0, 1.0, 1.0, 1.0, 1.0, 1.0, 1.0, 1.0, 1.0, 1.0, 1.0, 1.0, 1.0, 1.0, 1.0, 1.0, 1.0, 1.0, 1.0, 1.0, 1.0, 1.0, 1.0, 1.0, 1.0, 1.0, 1.0, 1.0, 1.0, 1.0, 1.0, 1.0, 1.0, 1.0, 1.0, 1.0, 1.0, 1.0, 1.0, 1.0, 1.0, 1.0, 1.0, 1.0, 1.0, 1.0, 1.0, 1.0, 1.0, 1.0, 1.0, 1.0, 1.0, 1.0, 1.0, 1.0, 1.0, 1.0, 1.0, 1.0, 1.0, 1.0, 1.0, 1.0, 1.0, 1.0, 1.0, 1.0, 1.0, 1.0, 1.0, 1.0, 1.0, 1.0, 1.0, 1.0, 1.0, 1.0, 1.0, 1.0, 1.0, 1.0, 1.0, 1.0, 1.0, 1.0, 1.0, 1.0, 1.0, 1.0, 1.0, 1.0, 1.0, 1.0, 1.0, 1.0, 1.0, 1.0, 1.0, 1.0, 1.0, 1.0, 1.0, 1.0, 1.0, 1.0, 1.0, 1.0, 1.0, 1.0, 1.0, 1.0, 1.0, 1.0, 1.0, 1.0, 1.0, 1.0, 1.0, 1.0, 1.0, 1.0, 1.0, 1.0, 1.0, 1.0, 1.0, 1.0, 1.0, 1.0, 1.0, 1.0, 1.0, 1.0, 1.0, 1.0, 1.0, 1.0, 1.0, 1.0, 1.0, 1.0, 1.0, 1.0, 1.0, 1.0, 1.0, 1.0, 1.0, 1.0, 1.0, 1.0, 1.0, 1.0, 1.0, 1.0, 1.0, 1.0, 1.0, 1.0, 1.0, 1.0, 1.0, 1.0, 1.0, 1.0, 1.0, 1.0, 1.0, 1.0, 1.0, 1.0, 1.0, 1.0, 1.0, 1.0, 1.0, 1.0, 1.0, 1.0, 1.0, 1.0, 1.0, 1.0, 1.0, 1.0, 1.0, 1.0, 1.0, 1.0, 1.0, 1.0, 1.0, 1.0, 1.0, 1.0, 1.0, 1.0, 1.0, 1.0, 1.0, 1.0, 1.0, 1.0, 1.0, 1.0, 1.0, 1.0, 1.0, 1.0, 1.0, 1.0, 1.0, 1.0, 1.0, 1.0, 1.0, 1.0, 1.0, 1.0, 1.0, 1.0, 1.0, 1.0, 1.0, 1.0, 1.0, 1.0, 1.0, 1.0, 1.0, 1.0, 1.0, 1.0, 1.0, 1.0, 1.0, 1.0, 1.0, 1.0, 1.0, 1.0, 1.0, 1.0, 1.0, 1.0, 1.0, 1.0, 1.0, 1.0, 1.0, 1.0, 1.0, 1.0, 1.0, 1.0, 1.0, 1.0, 1.0, 1.0, 1.0, 1.0, 1.0, 1.0, 1.0, 1.0, 1.0, 1.0, 1.0, 1.0, 1.0, 1.0, 1.0, 1.0, 1.0, 1.0, 1.0, 1.0, 1.0, 1.0, 1.0, 1.0, 1.0, 1.0, 1.0, 1.0, 1.0, 1.0, 1.0, 1.0, 1.0, 1.0, 1.0, 1.0, 1.0, 1.0, 1.0, 1.0, 1.0, 1.0, 1.0, 1.0, 1.0, 1.0, 1.0, 1.0, 1.0, 1.0, 1.0, 1.0, 1.0, 1.0, 1.0, 1.0, 1.0, 1.0, 1.0, 1.0, 1.0, 1.0, 1.0, 1.0, 1.0, 1.0, 1.0, 1.0, 1.0, 1.0, 1.0, 1.0, 1.0, 1.0, 1.0, 1.0, 1.0, 1.0, 1.0, 1.0, 1.0, 1.0, 1.0, 1.0, 1.0, 1.0, 1.0, 1.0, 1.0, 1.0, 1.0, 1.0, 1.0, 1.0, 1.0, 1.0, 1.0, 1.0, 1.0, 1.0, 1.0, 1.0, 1.0, 1.0, 1.0, 1.0, 1.0, 1.0, 1.0, 1.0, 1.0, 1.0, 1.0, 1.0, 1.0, 1.0, 1.0, 1.0, 1.0, 1.0, 1.0, 1.0, 1.0, 1.0, 1.0, 1.0, 1.0, 1.0, 1.0, 1.0, 1.0, 1.0, 1.0, 1.0, 1.0, 1.0, 1.0, 1.0, 1.0, 1.0, 1.0, 1.0, 1.0, 1.0, 1.0, 1.0, 1.0, 1.0, 1.0, 1.0, 1.0, 1.0, 1.0, 1.0, 1.0, 1.0, 1.0, 1.0, 1.0, 1.0, 1.0, 1.0, 1.0, 1.0, 1.0, 1.0, 1.0, 1.0, 1.0, 1.0, 1.0, 1.0, 1.0, 1.0, 1.0, 1.0, 1.0, 1.0, 1.0, 1.0, 1.0, 1.0, 1.0, 1.0, 1.0, 1.0, 1.0, 1.0, 1.0, 1.0, 1.0, 1.0, 1.0, 1.0, 1.0, 1.0, 1.0, 1.0, 1.0, 1.0, 1.0, 1.0, 1.0, 1.0, 1.0, 1.0, 1.0, 1.0, 1.0, 1.0, 1.0, 1.0, 1.0, 1.0, 1.0, 1.0, 1.0, 1.0, 1.0, 1.0, 1.0, 1.0, 1.0, 1.0, 1.0, 1.0, 1.0, 1.0, 1.0, 1.0, 1.0, 1.0, 1.0, 1.0, 1.0, 1.0, 1.0, 1.0, 1.0, 1.0, 1.0, 1.0, 1.0, 1.0, 1.0, 1.0, 1.0, 1.0, 1.0, 1.0, 1.0, 1.0, 1.0, 1.0, 1.0, 1.0, 1.0, 1.0, 1.0, 1.0, 1.0, 1.0, 1.0, 1.0, 1.0, 1.0, 1.0, 1.0, 1.0, 1.0, 1.0, 1.0, 1.0, 1.0, 1.0, 1.0, 1.0, 1.0, 1.0, 1.0, 1.0, 1.0, 1.0, 1.0, 1.0, 1.0, 1.0, 1.0, 1.0, 1.0, 1.0, 1.0, 1.0, 1.0, 1.0, 1.0, 1.0, 1.0, 1.0, 1.0, 1.0, 1.0, 1.0, 1.0, 1.0, 1.0, 1.0, 1.0, 1.0, 1.0, 1.0, 1.0, 1.0, 1.0, 1.0, 1.0, 1.0, 1.0, 1.0, 1.0, 1.0, 1.0, 1.0, 1.0, 1.0, 1.0, 1.0, 1.0, 1.0, 1.0, 1.0, 1.0, 1.0, 1.0, 1.0, 1.0, 1.0, 1.0, 1.0, 1.0, 1.0, 1.0, 1.0, 1.0, 1.0, 1.0, 1.0, 1.0, 1.0, 1.0, 1.0, 1.0, 1.0, 1.0, 1.0, 1.0, 1.0, 1.0, 1.0, 1.0, 1.0, 1.0, 1.0, 1.0, 1.0, 1.0, 1.0, 1.0, 1.0, 1.0, 1.0, 1.0, 1.0, 1.0, 1.0, 1.0, 1.0, 1.0, 1.0, 1.0, 1.0, 1.0, 1.0, 1.0, 1.0, 1.0, 1.0, 1.0, 1.0, 1.0, 1.0, 1.0, 1.0, 1.0, 1.0, 1.0, 1.0, 1.0, 1.0, 1.0, 1.0, 1.0, 1.0, 1.0, 1.0, 1.0, 1.0, 1.0, 1.0, 1.0, 1.0, 1.0, 1.0, 1.0, 1.0, 1.0, 1.0, 1.0, 1.0, 1.0, 1.0, 1.0, 1.0, 1.0, 1.0, 1.0, 1.0, 1.0, 1.0, 1.0, 1.0, 1.0, 1.0, 1.0, 1.0, 1.0, 1.0, 1.0, 1.0, 1.0, 1.0, 1.0, 1.0, 1.0, 1.0, 1.0, 1.0, 1.0, 1.0, 1.0, 1.0, 1.0, 1.0, 1.0, 1.0, 1.0, 1.0, 1.0, 1.0, 1.0, 1.0, 1.0, 1.0, 1.0, 1.0, 1.0, 1.0, 1.0, 1.0, 1.0, 1.0, 1.0, 1.0, 1.0, 1.0, 1.0, 1.0, 1.0, 1.0, 1.0, 1.0, 1.0, 1.0, 1.0, 1.0, 1.0, 1.0, 1.0, 1.0, 1.0, 1.0, 1.0, 1.0, 1.0, 1.0, 1.0, 1.0, 1.0, 1.0, 1.0, 1.0, 1.0, 1.0, 1.0, 1.0, 1.0, 1.0, 1.0, 1.0, 1.0, 1.0, 1.0, 1.0, 1.0, 1.0, 1.0, 1.0, 1.0, 1.0, 1.0, 1.0, 1.0, 1.0, 1.0, 1.0, 1.0, 1.0, 1.0, 1.0, 1.0, 1.0, 1.0, 1.0, 1.0, 1.0, 1.0, 1.0, 1.0, 1.0, 1.0, 1.0, 1.0, 1.0, 1.0, 1.0, 1.0, 1.0, 1.0, 1.0, 1.0, 1.0, 1.0, 1.0, 1.0, 1.0, 1.0, 1.0, 1.0, 1.0, 1.0, 1.0, 1.0, 1.0, 1.0, 1.0, 1.0, 1.0, 1.0, 1.0, 1.0, 1.0, 1.0, 1.0, 1.0, 1.0, 1.0, 1.0, 1.0, 1.0, 1.0, 1.0, 1.0, 1.0, 1.0, 1.0, 1.0, 1.0, 1.0, 1.0, 1.0, 1.0, 1.0, 1.0, 1.0, 1.0, 1.0, 1.0, 1.0, 1.0, 1.0, 1.0, 1.0, 1.0, 1.0, 1.0, 1.0, 1.0, 1.0, 1.0, 1.0, 1.0, 1.0, 1.0, 1.0, 1.0, 1.0, 1.0, 1.0, 1.0, 1.0, 1.0, 1.0, 1.0, 1.0, 1.0, 1.0, 1.0, 1.0, 1.0, 1.0, 1.0, 1.0, 1.0, 1.0, 1.0, 1.0, 1.0, 1.0, 1.0, 1.0, 1.0, 1.0, 1.0, 1.0, 1.0, 1.0, 1.0, 1.0, 1.0, 1.0, 1.0, 1.0, 1.0, 1.0, 1.0, 1.0, 1.0, 1.0, 1.0, 1.0, 1.0, 1.0, 1.0, 1.0, 1.0, 1.0, 1.0, 1.0, 1.0, 1.0, 1.0, 1.0, 1.0, 1.0, 1.0, 1.0, 1.0, 1.0, 1.0, 1.0, 1.0, 1.0, 1.0, 1.0, 1.0, 1.0, 1.0, 1.0, 1.0, 1.0, 1.0, 1.0, 1.0, 1.0, 1.0, 1.0, 1.0, 1.0, 1.0, 1.0, 1.0, 1.0, 1.0, 1.0, 1.0, 1.0, 1.0, 1.0, 1.0, 1.0, 1.0, 1.0, 1.0, 1.0, 1.0, 1.0, 1.0, 1.0, 1.0, 1.0, 1.0, 1.0, 1.0, 1.0, 1.0, 1.0, 1.0, 1.0, 1.0, 1.0, 1.0, 1.0, 1.0, 1.0, 1.0, 1.0, 1.0, 1.0, 1.0, 1.0, 1.0, 1.0, 1.0, 1.0, 1.0, 1.0, 1.0, 1.0, 1.0, 1.0, 1.0, 1.0, 1.0, 1.0, 1.0, 1.0, 1.0, 1.0, 1.0, 1.0, 1.0, 1.0, 1.0, 1.0, 1.0, 1.0, 1.0, 1.0, 1.0, 1.0, 1.0, 1.0, 1.0, 1.0, 1.0, 1.0, 1.0, 1.0, 1.0, 1.0, 1.0, 1.0, 1.0, 1.0, 1.0, 1.0, 1.0, 1.0, 1.0, 1.0, 1.0, 1.0, 1.0, 1.0, 1.0, 1.0, 1.0, 1.0, 1.0, 1.0, 1.0, 1.0, 1.0, 1.0, 1.0, 1.0, 1.0, 1.0, 1.0, 1.0, 1.0, 1.0, 1.0, 1.0, 1.0, 1.0, 1.0, 1.0, 1.0, 1.0, 1.0, 1.0, 1.0, 1.0, 1.0, 1.0, 1.0, 1.0, 1.0, 1.0, 1.0, 1.0, 1.0, 1.0, 1.0, 1.0, 1.0, 1.0, 1.0, 1.0, 1.0, 1.0, 1.0, 1.0, 1.0, 1.0, 1.0, 1.0, 1.0, 1.0, 1.0, 1.0, 1.0, 1.0, 1.0, 1.0, 1.0, 1.0, 1.0, 1.0, 1.0, 1.0, 1.0, 1.0, 1.0, 1.0, 1.0, 1.0, 1.0, 1.0, 1.0, 1.0, 1.0, 1.0, 1.0, 1.0, 1.0, 1.0, 1.0, 1.0, 1.0, 1.0, 1.0, 1.0, 1.0, 1.0, 1.0, 1.0, 1.0, 1.0, 1.0, 1.0, 1.0, 1.0, 1.0, 1.0, 1.0, 1.0, 1.0, 1.0, 1.0, 1.0, 1.0, 1.0, 1.0, 1.0, 1.0, 1.0, 1.0, 1.0, 1.0, 1.0, 1.0, 1.0, 1.0, 1.0, 1.0, 1.0, 1.0, 1.0, 1.0, 1.0, 1.0, 1.0, 1.0, 1.0, 1.0, 1.0, 1.0, 1.0, 1.0, 1.0, 1.0, 1.0, 1.0, 1.0, 1.0, 1.0, 1.0, 1.0, 1.0, 1.0, 1.0, 1.0, 1.0, 1.0, 1.0, 1.0, 1.0, 1.0, 1.0, 1.0, 1.0, 1.0, 1.0, 1.0, 1.0, 1.0, 1.0, 1.0, 1.0, 1.0, 1.0, 1.0, 1.0, 1.0, 1.0, 1.0, 1.0, 1.0, 1.0, 1.0, 1.0, 1.0, 1.0, 1.0, 1.0, 1.0, 1.0, 1.0, 1.0, 1.0, 1.0, 1.0, 1.0, 1.0, 1.0, 1.0, 1.0, 1.0, 1.0, 1.0, 1.0, 1.0, 1.0, 1.0, 1.0, 1.0, 1.0, 1.0, 1.0, 1.0, 1.0, 1.0, 1.0, 1.0, 1.0, 1.0, 1.0, 1.0, 1.0, 1.0, 1.0, 1.0, 1.0, 1.0, 1.0, 1.0, 1.0, 1.0, 1.0, 1.0, 1.0, 1.0, 1.0, 1.0, 1.0, 1.0, 1.0, 1.0, 1.0, 1.0, 1.0, 1.0, 1.0, 1.0, 1.0, 1.0, 1.0, 1.0, 1.0, 1.0, 1.0, 1.0, 1.0, 1.0, 1.0, 1.0, 1.0, 1.0, 1.0, 1.0, 1.0, 1.0, 1.0, 1.0, 1.0, 1.0, 1.0, 1.0, 1.0, 1.0, 1.0, 1.0, 1.0, 1.0, 1.0, 1.0, 1.0, 1.0, 1.0, 1.0, 1.0, 1.0, 1.0, 1.0, 1.0, 1.0, 1.0, 1.0, 1.0, 1.0, 1.0, 1.0, 1.0, 1.0, 1.0, 1.0, 1.0, 1.0, 1.0, 1.0, 1.0, 1.0, 1.0, 1.0, 1.0, 1.0, 1.0, 1.0, 1.0, 1.0, 1.0, 1.0, 1.0, 1.0, 1.0, 1.0, 1.0, 1.0, 1.0, 1.0, 1.0, 1.0, 1.0, 1.0, 1.0, 1.0, 1.0, 1.0, 1.0, 1.0, 1.0, 1.0, 1.0, 1.0, 1.0, 1.0, 1.0, 1.0, 1.0, 1.0, 1.0, 1.0, 1.0, 1.0, 1.0, 1.0, 1.0, 1.0, 1.0, 1.0, 1.0, 1.0, 1.0, 1.0, 1.0, 1.0, 1.0, 1.0, 1.0, 1.0, 1.0, 1.0, 1.0, 1.0, 1.0, 1.0, 1.0, 1.0, 1.0, 1.0, 1.0, 1.0, 1.0, 1.0, 1.0, 1.0, 1.0, 1.0, 1.0, 1.0, 1.0, 1.0, 1.0, 1.0, 1.0, 1.0, 1.0, 1.0, 1.0, 1.0, 1.0, 1.0, 1.0, 1.0, 1.0, 1.0, 1.0, 1.0, 1.0, 1.0, 1.0, 1.0, 1.0, 1.0, 1.0, 1.0, 1.0, 1.0, 1.0, 1.0, 1.0, 1.0, 1.0, 1.0, 1.0, 1.0, 1.0, 1.0, 1.0, 1.0, 1.0, 1.0, 1.0, 1.0, 1.0, 1.0, 1.0, 1.0, 1.0, 1.0, 1.0, 1.0, 1.0, 1.0, 1.0, 1.0, 1.0, 1.0, 1.0, 1.0, 1.0, 1.0, 1.0, 1.0, 1.0, 1.0, 1.0, 1.0, 1.0])
me_cylinder_002.materials.append(mat_models_weapons_w_models_portalgun_w_portalgun)
me_cylinder_002.update()
me_cylinder_012 = bpy.data.meshes.new('Cylinder.012')
me_cylinder_012.from_pydata([(0.0, 0.8106, -1.0), (0.0, 1.0, 1.83), (0.7794, 0.5, -1.0), (0.7794, 0.5, 1.83), (0.866, -0.5, -1.0), (0.866, -0.5, 1.83), (0.0, -1.0, -1.0), (0.0, -1.0, 1.83), (-0.866, -0.5, -1.0), (-0.866, -0.5, 1.83), (-0.7794, 0.5, -1.0), (-0.7794, 0.5, 1.83)], [], [(0, 1, 3, 2), (2, 3, 5, 4), (4, 5, 7, 6), (6, 7, 9, 8), (3, 1, 11, 9, 7, 5), (8, 9, 11, 10), (10, 11, 1, 0), (0, 2, 4, 6, 8, 10)])
me_cylinder_012.polygons.foreach_set('use_smooth', [True] * 8)
_uv = me_cylinder_012.uv_layers.new(name='UVMap')
_uv.uv.foreach_set('vector', [0.9599, 0.6745, 0.9599, 0.7806, 0.9256, 0.7806, 0.9256, 0.6745, 0.9256, 0.6745, 0.9256, 0.7806, 0.8912, 0.7806, 0.8912, 0.6745, 0.8912, 0.6745, 0.8912, 0.7806, 0.8569, 0.7806, 0.8569, 0.6745, 0.8569, 0.6745, 0.8569, 0.7806, 0.8226, 0.7806, 0.8226, 0.6745, 0.7216, 0.7502, 0.6925, 0.7708, 0.6634, 0.7502, 0.6602, 0.7089, 0.6925, 0.6883, 0.7248, 0.7089, 0.8226, 0.6745, 0.8226, 0.7806, 0.7883, 0.7806, 0.7883, 0.6745, 0.7883, 0.6745, 0.7883, 0.7806, 0.754, 0.7806, 0.754, 0.6745, 0.7578, 0.7566, 0.7293, 0.7441, 0.7262, 0.7035, 0.7578, 0.6833, 0.7893, 0.7035, 0.7862, 0.7441])
me_cylinder_012.materials.append(mat_models_weapons_w_models_portalgun_w_portalgun)
me_cylinder_012.update()
me_cylinder_013 = bpy.data.meshes.new('Cylinder.013')
me_cylinder_013.from_pydata([(0.0, 1.0, -1.386), (0.0, 1.0, 1.0), (0.866, 0.5, -1.386), (0.866, 0.5, 1.0), (0.866, -0.5, -1.386), (0.866, -0.5, 1.0), (0.0, -1.0, -1.386), (0.0, -1.0, 1.0), (-0.866, -0.5, -1.386), (-0.866, -0.5, 1.0), (-0.866, 0.5, -1.386), (-0.866, 0.5, 1.0)], [], [(0, 1, 3, 2), (2, 3, 5, 4), (4, 5, 7, 6), (6, 7, 9, 8), (8, 9, 11, 10), (10, 11, 1, 0)])
me_cylinder_013.polygons.foreach_set('use_smooth', [True] * 6)
_uv = me_cylinder_013.uv_layers.new(name='UVMap')
_uv.uv.foreach_set('vector', [0.8411, 0.3739, 0.9934, 0.3739, 0.9934, 0.4196, 0.8411, 0.4196, 0.8411, 0.4196, 0.9934, 0.4196, 0.9934, 0.4653, 0.8411, 0.4653, 0.8411, 0.4653, 0.9934, 0.4653, 0.9934, 0.511, 0.8411, 0.511, 0.8411, 0.511, 0.9934, 0.511, 0.9934, 0.5567, 0.8411, 0.5567, 0.8411, 0.5567, 0.9934, 0.5567, 0.9934, 0.6024, 0.8411, 0.6024, 0.8411, 0.6024, 0.9934, 0.6024, 0.9934, 0.648, 0.8411, 0.648])
me_cylinder_013.materials.append(mat_models_weapons_w_models_portalgun_w_portalgun)
me_cylinder_013.update()
me_cylinder_014 = bpy.data.meshes.new('Cylinder.014')
me_cylinder_014.from_pydata([(0.01429, 0.7273, -1.327), (0.01429, 0.9493, 0.8292), (0.3309, 0.533, -1.339), (0.4643, 0.7721, 0.8051), (0.5086, 0.211, -1.277), (0.6997, 0.3014, 0.9581), (0.5862, -0.1035, -1.133), (0.8759, -0.02425, 0.6134), (0.6323, -0.3423, -0.9255), (0.8397, -0.5556, 0.5176), (0.01429, 0.5653, 1.624), (0.3524, 0.4399, 1.577), (0.5683, 0.1306, 1.39), (0.7339, -0.1281, 1.242), (0.8329, -0.4045, 0.8944), (0.01429, 1.07, 0.02557), (0.4926, 0.9239, 0.02197), (0.7781, 0.5525, 0.08895), (0.886, 0.05737, 0.07092), (0.8441, -0.5722, -0.0002136), (0.458, 0.8324, -0.6684), (0.7221, 0.4951, -0.6096), (0.8283, -0.007316, -0.5157), (0.7685, -0.488, -0.4898), (0.01429, 0.9773, -0.681), (-0.01429, 0.7273, -1.327), (-0.01429, 0.9493, 0.8292), (-0.6323, -0.3423, -0.9255), (-0.8397, -0.5556, 0.5176), (-0.5862, -0.1035, -1.133), (-0.8759, -0.02425, 0.6134), (-0.5086, 0.211, -1.277), (-0.6997, 0.3014, 0.9581), (-0.3309, 0.533, -1.339), (-0.4643, 0.7721, 0.8051), (-0.01429, 0.5653, 1.624), (-0.8329, -0.4045, 0.8944), (-0.7339, -0.1281, 1.242), (-0.5683, 0.1306, 1.39), (-0.3524, 0.4399, 1.577), (-0.01429, 1.07, 0.02557), (-0.8441, -0.5722, -0.0002136), (-0.886, 0.05737, 0.07092), (-0.7781, 0.5525, 0.08895), (-0.4926, 0.9239, 0.02197), (-0.7685, -0.488, -0.4898), (-0.8283, -0.007316, -0.5157), (-0.7221, 0.4951, -0.6096), (-0.458, 0.8324, -0.6684), (-0.01429, 0.9773, -0.681)], [], [(15, 1, 3, 16), (16, 3, 5, 17), (17, 5, 7, 18), (18, 7, 9, 19), (5, 11, 12), (3, 1, 10, 11), (7, 5, 12, 13), (9, 7, 13, 14), (22, 18, 19, 23), (21, 17, 18, 22), (20, 16, 17, 21), (24, 15, 16, 20), (0, 24, 20, 2), (2, 20, 21, 4), (4, 21, 22, 6), (6, 22, 23, 8), (5, 3, 11), (41, 28, 30, 42), (42, 30, 32, 43), (43, 32, 34, 44), (44, 34, 26, 40), (32, 30, 37, 38), (32, 39, 34), (30, 28, 36, 37), (26, 34, 39, 35), (48, 44, 40, 49), (47, 43, 44, 48), (46, 42, 43, 47), (45, 41, 42, 46), (27, 45, 46, 29), (29, 46, 47, 31), (31, 47, 48, 33), (33, 48, 49, 25), (32, 38, 39)])
me_cylinder_014.polygons.foreach_set('use_smooth', [True] * 34)
_uv = me_cylinder_014.uv_layers.new(name='UVMap')
_uv.uv.foreach_set('vector', [0.2328, 0.4639, 0.132, 0.4753, 0.1289, 0.4467, 0.2165, 0.4193, 0.2165, 0.4193, 0.1289, 0.4467, 0.09618, 0.3888, 0.2069, 0.3859, 0.2069, 0.3859, 0.09618, 0.3888, 0.1264, 0.3361, 0.1917, 0.3293, 0.1917, 0.3293, 0.1264, 0.3361, 0.1215, 0.2876, 0.1774, 0.2739, 0.09618, 0.3888, 0.03083, 0.4392, 0.04252, 0.391, 0.1289, 0.4467, 0.132, 0.4753, 0.03337, 0.4701, 0.03083, 0.4392, 0.1264, 0.3361, 0.09618, 0.3888, 0.04252, 0.391, 0.05151, 0.3517, 0.1215, 0.2876, 0.1264, 0.3361, 0.05151, 0.3517, 0.08349, 0.3106, 0.254, 0.3127, 0.1917, 0.3293, 0.1774, 0.2739, 0.2317, 0.2754, 0.2834, 0.3648, 0.2069, 0.3859, 0.1917, 0.3293, 0.254, 0.3127, 0.2984, 0.4123, 0.2165, 0.4193, 0.2069, 0.3859, 0.2834, 0.3648, 0.2948, 0.4496, 0.2328, 0.4639, 0.2165, 0.4193, 0.2984, 0.4123, 0.3496, 0.4094, 0.2948, 0.4496, 0.2984, 0.4123, 0.3523, 0.3734, 0.3523, 0.3734, 0.2984, 0.4123, 0.2834, 0.3648, 0.3365, 0.3351, 0.3365, 0.3351, 0.2834, 0.3648, 0.254, 0.3127, 0.3101, 0.306, 0.3101, 0.306, 0.254, 0.3127, 0.2317, 0.2754, 0.28, 0.2874, 0.09618, 0.3888, 0.1289, 0.4467, 0.03083, 0.4392, 0.1826, 0.02727, 0.2442, 0.03121, 0.2482, 0.08603, 0.1784, 0.09168, 0.1784, 0.09168, 0.2482, 0.08603, 0.2901, 0.1356, 0.1736, 0.1552, 0.1736, 0.1552, 0.2901, 0.1356, 0.2674, 0.2028, 0.1649, 0.2139, 0.1649, 0.2139, 0.2674, 0.2028, 0.2735, 0.2442, 0.1747, 0.2519, 0.2901, 0.1356, 0.2482, 0.08603, 0.33, 0.08662, 0.3473, 0.1261, 0.2901, 0.1356, 0.3692, 0.1743, 0.2674, 0.2028, 0.2482, 0.08603, 0.2442, 0.03121, 0.2885, 0.04887, 0.33, 0.08662, 0.2735, 0.2442, 0.2674, 0.2028, 0.3692, 0.1743, 0.3737, 0.2055, 0.08293, 0.1992, 0.1649, 0.2139, 0.1747, 0.2519, 0.09392, 0.2355, 0.08929, 0.1469, 0.1736, 0.1552, 0.1649, 0.2139, 0.08293, 0.1992, 0.1097, 0.08512, 0.1784, 0.09168, 0.1736, 0.1552, 0.08929, 0.1469, 0.1257, 0.03886, 0.1826, 0.02727, 0.1784, 0.09168, 0.1097, 0.08512, 0.07691, 0.06029, 0.1257, 0.03886, 0.1097, 0.08512, 0.0489, 0.08638, 0.0489, 0.08638, 0.1097, 0.08512, 0.08929, 0.1469, 0.0269, 0.123, 0.0269, 0.123, 0.08929, 0.1469, 0.08293, 0.1992, 0.01792, 0.1665, 0.01792, 0.1665, 0.08293, 0.1992, 0.09392, 0.2355, 0.02761, 0.2028, 0.2901, 0.1356, 0.3473, 0.1261, 0.3692, 0.1743])
me_cylinder_014.materials.append(mat_models_weapons_w_models_portalgun_w_portalgun)
me_cylinder_014.use_mirror_x = True
me_cylinder_014.update()
me_cylinder_015 = bpy.data.meshes.new('Cylinder.015')
me_cylinder_015.from_pydata([(1.113e-06, -0.307, 1.0), (1.113e-06, -0.307, -1.386), (0.7585, 0.2711, -1.386), (0.7585, 0.2711, 1.0), (0.866, -0.2947, -1.386), (0.866, -0.2947, 1.0), (0.0, -0.7947, -1.386), (0.0, -0.7947, 1.0), (-0.866, -0.2947, -1.386), (-0.866, -0.2947, 1.0), (-0.7585, 0.2711, -1.386), (-0.7585, 0.2711, 1.0)], [], [(2, 3, 5, 4), (4, 5, 7, 6), (6, 7, 9, 8), (8, 9, 11, 10), (2, 1, 0, 3), (10, 11, 0, 1)])
me_cylinder_015.polygons.foreach_set('use_smooth', [True] * 6)
_uv = me_cylinder_015.uv_layers.new(name='UVMap')
_uv.uv.foreach_set('vector', [0.7458, 0.1314, 0.7458, 0.3181, 0.6681, 0.3181, 0.6681, 0.1314, 0.6681, 0.1314, 0.6681, 0.3181, 0.5904, 0.3181, 0.5904, 0.1314, 0.5904, 0.1314, 0.5904, 0.3181, 0.5127, 0.3181, 0.5127, 0.1314, 0.5127, 0.1314, 0.5127, 0.3181, 0.4351, 0.3181, 0.4351, 0.1314, 0.4287, 0.1283, 0.5952, 0.1283, 0.5952, 0.2147, 0.4287, 0.2147, 0.7617, 0.1283, 0.7617, 0.2147, 0.5952, 0.2147, 0.5952, 0.1283])
me_cylinder_015.materials.append(mat_models_weapons_w_models_portalgun_w_portalgun)
me_cylinder_015.update()
me_cylinder_016 = bpy.data.meshes.new('Cylinder.016')
me_cylinder_016.from_pydata([(0.9146, -0.2732, -1.142), (0.7482, 0.5311, 0.3075), (0.6972, -0.5805, -1.246), (0.7209, 0.2345, 0.8393), (0.4352, -0.8249, -1.297), (0.5656, -0.4031, 1.197), (0.0, -0.9294, -1.312), (0.0, -0.8419, 1.543), (-0.4352, -0.8249, -1.297), (-0.5656, -0.4031, 1.197), (-0.6972, -0.5805, -1.246), (-0.7209, 0.2345, 0.8393), (-0.9146, -0.2732, -1.142), (-0.7482, 0.5311, 0.3075), (0.7567, 0.436, -0.3167), (0.977, 0.01096, 0.2709), (0.6482, -0.9605, -0.008266), (0.0, -1.214, -0.01875), (-0.6482, -0.9605, -0.008266), (-0.977, 0.01096, 0.2709), (-0.7504, 0.4414, -0.3123), (0.3687, -0.9705, 0.7418), (-0.3687, -0.9705, 0.7418)], [], [(14, 1, 3, 15), (15, 5, 16), (21, 16, 5), (22, 18, 17), (9, 19, 18), (19, 11, 13, 20), (10, 19, 20, 12), (8, 18, 19, 10), (6, 17, 18, 8), (4, 16, 17, 6), (2, 15, 16, 4), (0, 14, 15, 2), (15, 3, 5), (7, 21, 5), (7, 22, 17), (9, 11, 19), (21, 17, 16), (22, 9, 18), (7, 17, 21), (7, 9, 22), (0, 2, 14), (20, 2, 10), (2, 20, 14), (12, 20, 10), (4, 6, 2), (6, 10, 2), (8, 10, 6)])
me_cylinder_016.polygons.foreach_set('use_smooth', [True] * 27)
_uv = me_cylinder_016.uv_layers.new(name='UVMap')
_uv.uv.foreach_set('vector', [0.1845, 0.8559, 0.1404, 0.8507, 0.08331, 0.8302, 0.1316, 0.8267, 0.1316, 0.8267, 0.04375, 0.7713, 0.1489, 0.7178, 0.07421, 0.7079, 0.1489, 0.7178, 0.04375, 0.7713, 0.07919, 0.7139, 0.1484, 0.7245, 0.1498, 0.655, 0.04813, 0.7773, 0.1199, 0.8251, 0.1484, 0.7245, 0.1199, 0.8251, 0.08652, 0.8356, 0.1459, 0.8674, 0.1767, 0.8612, 0.2888, 0.7507, 0.1199, 0.8251, 0.1767, 0.8612, 0.2757, 0.7867, 0.2925, 0.7269, 0.1484, 0.7245, 0.1199, 0.8251, 0.2888, 0.7507, 0.2992, 0.6969, 0.1498, 0.655, 0.1484, 0.7245, 0.2925, 0.7269, 0.2905, 0.724, 0.1489, 0.7178, 0.1542, 0.6618, 0.2927, 0.6981, 0.2884, 0.7459, 0.1316, 0.8267, 0.1489, 0.7178, 0.2905, 0.724, 0.2766, 0.7873, 0.1845, 0.8559, 0.1316, 0.8267, 0.2884, 0.7459, 0.1316, 0.8267, 0.08331, 0.8302, 0.04375, 0.7713, 0.0271, 0.6781, 0.07421, 0.7079, 0.04375, 0.7713, 0.02576, 0.6741, 0.07919, 0.7139, 0.1498, 0.655, 0.04813, 0.7773, 0.08652, 0.8356, 0.1199, 0.8251, 0.07421, 0.7079, 0.1542, 0.6618, 0.1489, 0.7178, 0.07919, 0.7139, 0.04813, 0.7773, 0.1484, 0.7245, 0.0271, 0.6781, 0.1542, 0.6618, 0.07421, 0.7079, 0.02576, 0.6741, 0.04813, 0.7773, 0.07919, 0.7139, 0.2265, 0.8351, 0.2649, 0.8277, 0.17, 0.8739, 0.1942, 0.8584, 0.2649, 0.8277, 0.2671, 0.8353, 0.2649, 0.8277, 0.1942, 0.8584, 0.17, 0.8739, 0.2184, 0.8524, 0.1942, 0.8584, 0.2671, 0.8353, 0.262, 0.8243, 0.3209, 0.7255, 0.2649, 0.8277, 0.3209, 0.7255, 0.2671, 0.8353, 0.2649, 0.8277, 0.2887, 0.8305, 0.2671, 0.8353, 0.3209, 0.7255])
me_cylinder_016.materials.append(mat_models_weapons_w_models_portalgun_w_portalgun)
me_cylinder_016.use_mirror_x = True
me_cylinder_016.update()
me_cylinder_017 = bpy.data.meshes.new('Cylinder.017')
me_cylinder_017.from_pydata([(0.0, 1.0, -1.386), (0.0, 1.0, 1.0), (0.866, 0.5, -1.386), (0.866, 0.5, 1.0), (0.866, -0.5, -1.386), (0.866, -0.5, 1.0), (0.0, -1.0, -1.386), (0.0, -1.0, 1.0), (-0.866, -0.5, -1.386), (-0.866, -0.5, 1.0), (-0.866, 0.5, -1.386), (-0.866, 0.5, 1.0)], [], [(0, 1, 3, 2), (2, 3, 5, 4), (4, 5, 7, 6), (6, 7, 9, 8), (8, 9, 11, 10), (10, 11, 1, 0), (11, 3, 1), (9, 3, 11), (9, 5, 3), (7, 5, 9)])
me_cylinder_017.polygons.foreach_set('use_smooth', [True] * 10)
_uv = me_cylinder_017.uv_layers.new(name='UVMap')
_uv.uv.foreach_set('vector', [0.5352, 0.9502, 0.5352, 0.9959, 0.4708, 0.9959, 0.4708, 0.9502, 0.4708, 0.9502, 0.4708, 0.9959, 0.4064, 0.9959, 0.4064, 0.9502, 0.4064, 0.9502, 0.4064, 0.9959, 0.342, 0.9959, 0.342, 0.9502, 0.342, 0.9502, 0.342, 0.9959, 0.2776, 0.9959, 0.2776, 0.9502, 0.2776, 0.9502, 0.2776, 0.9959, 0.2132, 0.9959, 0.2132, 0.9502, 0.5963, 0.9502, 0.5963, 0.9959, 0.5319, 0.9959, 0.5319, 0.9502, 0.3249, 0.9041, 0.4363, 0.9041, 0.3806, 0.9362, 0.3249, 0.8398, 0.4363, 0.9041, 0.3249, 0.9041, 0.3249, 0.8398, 0.4363, 0.8398, 0.4363, 0.9041, 0.3806, 0.8076, 0.4363, 0.8398, 0.3249, 0.8398])
me_cylinder_017.materials.append(mat_models_weapons_w_models_portalgun_w_portalgun)
me_cylinder_017.update()
me_cylinder_018 = bpy.data.meshes.new('Cylinder.018')
me_cylinder_018.from_pydata([(0.0, 1.0, -0.1582), (0.0, 1.0, 1.0), (0.5, 0.866, -0.1582), (0.5, 0.866, 1.0), (0.866, 0.5, -0.1582), (0.866, 0.5, 1.0), (1.0, 1.735e-08, -0.1582), (1.0, 0.0, 1.0), (-1.0, 1.735e-08, -0.1582), (-1.0, 0.0, 1.0), (-0.866, 0.5, -0.1582), (-0.866, 0.5, 1.0), (-0.5, 0.866, -0.1582), (-0.5, 0.866, 1.0), (-6.094e-09, 0.6606, -1.053), (0.3119, 0.5771, -1.053), (0.5401, 0.3488, -1.053), (0.6237, 0.03695, -1.053), (-0.6237, 0.03695, -1.053), (-0.5401, 0.3488, -1.053), (-0.3119, 0.5771, -1.053)], [], [(0, 1, 3, 2), (2, 3, 5, 4), (4, 5, 7, 6), (8, 9, 11, 10), (10, 11, 13, 12), (12, 13, 1, 0), (10, 12, 20, 19), (8, 10, 19, 18), (0, 2, 15, 14), (4, 6, 17, 16), (2, 4, 16, 15), (12, 0, 14, 20), (15, 16, 14), (14, 16, 19), (20, 14, 19), (17, 19, 16), (17, 18, 19), (7, 11, 9), (7, 5, 11), (5, 13, 11), (5, 3, 13), (3, 1, 13)])
me_cylinder_018.polygons.foreach_set('use_smooth', [1, 1, 1, 1, 1, 1, 1, 1, 1, 1, 1, 1, 0, 0, 0, 0, 0, 0, 0, 0, 0, 0])
_k = set([(0, 2), (0, 12), (2, 4), (4, 6), (8, 10), (10, 12)])
me_cylinder_018.attributes.new('sharp_edge', 'BOOLEAN', 'EDGE').data.foreach_set('value', [ (min(e.vertices), max(e.vertices)) in _k for e in me_cylinder_018.edges])
_uv = me_cylinder_018.uv_layers.new(name='UVMap')
_uv.uv.foreach_set('vector', [0.8893, 0.3258, 0.8893, 0.3675, 0.9248, 0.3675, 0.9248, 0.3258, 0.9248, 0.3258, 0.9248, 0.3675, 0.9602, 0.3675, 0.9602, 0.3258, 0.9602, 0.3258, 0.9602, 0.3675, 0.9957, 0.3675, 0.9957, 0.3258, 0.783, 0.3258, 0.783, 0.3675, 0.8185, 0.3675, 0.8185, 0.3258, 0.8185, 0.3258, 0.8185, 0.3675, 0.8539, 0.3675, 0.8539, 0.3258, 0.8539, 0.3258, 0.8539, 0.3675, 0.8893, 0.3675, 0.8893, 0.3258, 0.4778, 0.4301, 0.5152, 0.4302, 0.5152, 0.4614, 0.4777, 0.4613, 0.4404, 0.4298, 0.4778, 0.4301, 0.4777, 0.4613, 0.4403, 0.4609, 0.5527, 0.4303, 0.5901, 0.4302, 0.5902, 0.4614, 0.5527, 0.4614, 0.6276, 0.4301, 0.665, 0.4298, 0.6651, 0.4609, 0.6276, 0.4613, 0.5901, 0.4302, 0.6276, 0.4301, 0.6276, 0.4613, 0.5902, 0.4614, 0.5152, 0.4302, 0.5527, 0.4303, 0.5527, 0.4614, 0.5152, 0.4614, 0.0, 0.0, 0.0, 0.0, 0.0, 0.0, 0.0, 0.0, 0.0, 0.0, 0.0, 0.0, 0.0, 0.0, 0.0, 0.0, 0.0, 0.0, 0.0, 0.0, 0.0, 0.0, 0.0, 0.0, 0.0, 0.0, 0.0, 0.0, 0.0, 0.0, 0.994, 0.2685, 0.8915, 0.296, 0.8842, 0.2685, 0.994, 0.2685, 0.9867, 0.296, 0.8915, 0.296, 0.9867, 0.296, 0.9117, 0.3161, 0.8915, 0.296, 0.9867, 0.296, 0.9666, 0.3161, 0.9117, 0.3161, 0.9666, 0.3161, 0.9391, 0.3234, 0.9117, 0.3161])
me_cylinder_018.materials.append(mat_models_weapons_w_models_portalgun_w_portalgun)
me_cylinder_018.update()
me_plane_009 = bpy.data.meshes.new('Plane.009')
me_plane_009.from_pydata([(-0.003653, -0.3135, 0.1168), (-0.004385, -0.2987, 0.1228), (-0.006399, -0.2785, 0.1135), (-0.02441, -0.2449, 0.08053), (-0.02441, -0.2449, 0.08514), (-0.006399, -0.2785, 0.1181), (-0.004385, -0.2987, 0.1274), (-0.003656, -0.3173, 0.1194), (-0.004403, -0.3232, 0.07594), (0.0001244, -0.3239, 0.07635), (-0.03549, -0.2149, 0.07763), (-0.03088, -0.2149, 0.07763), (-0.002566, -0.3254, 0.07745), (-0.001713, -0.3217, 0.07484), (-0.03319, -0.2149, 0.07993), (-0.03319, -0.2149, 0.07533), (-0.005807, -0.3149, 0.1188), (-0.006689, -0.2987, 0.1251), (-0.008703, -0.2785, 0.1158), (-0.02671, -0.2449, 0.08284), (-0.02211, -0.2449, 0.08284), (-0.004095, -0.2785, 0.1158), (-0.002081, -0.2987, 0.1251), (-0.001502, -0.3158, 0.1174), (-0.04025, -0.3204, -0.005284), (-0.0397, -0.3158, -0.00536), (-0.06521, -0.1731, 0.007049), (-0.06061, -0.1731, 0.007049), (-0.03999, -0.318, -0.003018), (-0.03996, -0.3181, -0.007626), (-0.06291, -0.1731, 0.009353), (-0.06291, -0.1731, 0.004745), (-0.08272, -0.3157, -0.01593), (-0.09474, -0.2965, -0.02036), (-0.07877, -0.2706, -0.01461), (-0.06809, -0.2351, -0.00168), (-0.06809, -0.2351, -0.006288), (-0.07881, -0.2699, -0.01916), (-0.09428, -0.2966, -0.02495), (-0.08317, -0.3181, -0.01984), (-0.08451, -0.3183, -0.01688), (-0.0968, -0.2966, -0.02288), (-0.08087, -0.2693, -0.01671), (-0.07039, -0.2351, -0.003984), (-0.06578, -0.2351, -0.003984), (-0.07671, -0.2712, -0.01706), (-0.09222, -0.2965, -0.02243), (-0.08138, -0.3156, -0.01889), (0.04474, -0.3203, -0.002939), (0.04554, -0.3248, -0.003008), (0.06002, -0.1738, 0.005666), (0.0646, -0.1738, 0.006182), (0.04512, -0.3226, -0.0006698), (0.04515, -0.3225, -0.005277), (0.06206, -0.1742, 0.00817), (0.06257, -0.1734, 0.003677), (0.08866, -0.3123, -0.01771), (0.09405, -0.2939, -0.02028), (0.07822, -0.2685, -0.01333), (0.06667, -0.2181, 0.0009214), (0.06691, -0.2176, -0.00366), (0.07825, -0.2684, -0.01794), (0.09405, -0.2939, -0.02489), (0.08899, -0.3128, -0.02228), (0.08679, -0.3115, -0.02026), (0.09175, -0.2939, -0.02258), (0.07619, -0.2695, -0.01565), (0.06458, -0.2185, -0.001545), (0.06899, -0.2172, -0.001194), (0.08028, -0.2674, -0.01561), (0.09636, -0.2939, -0.02258), (0.09085, -0.3137, -0.01974)], [], [(7, 0, 1, 6), (12, 13, 0, 7), (19, 20, 11, 10), (4, 3, 15, 14), (6, 1, 2, 5), (5, 2, 3, 4), (8, 16, 23, 9), (16, 17, 22, 23), (17, 22, 21, 18), (18, 21, 20, 19), (43, 44, 27, 26), (35, 36, 31, 30), (28, 29, 39, 32), (32, 39, 38, 33), (33, 38, 37, 34), (34, 37, 36, 35), (24, 25, 47, 40), (40, 47, 46, 41), (41, 46, 45, 42), (42, 45, 44, 43), (67, 68, 51, 50), (59, 60, 55, 54), (52, 53, 63, 56), (56, 63, 62, 57), (57, 62, 61, 58), (58, 61, 60, 59), (48, 49, 71, 64), (64, 71, 70, 65), (65, 70, 69, 66), (66, 69, 68, 67)])
me_plane_009.polygons.foreach_set('use_smooth', [True] * 30)
_uv = me_plane_009.uv_layers.new(name='UVMap')
_uv.uv.foreach_set('vector', [0.6975, 0.503, 0.7182, 0.503, 0.7182, 0.5414, 0.6975, 0.5414, 0.6975, 0.4646, 0.7182, 0.4646, 0.7182, 0.503, 0.6975, 0.503, 0.6975, 0.6182, 0.7182, 0.6182, 0.7182, 0.6566, 0.6975, 0.6566, 0.6975, 0.6182, 0.7182, 0.6182, 0.7182, 0.6566, 0.6975, 0.6566, 0.6975, 0.5414, 0.7182, 0.5414, 0.7182, 0.5798, 0.6975, 0.5798, 0.6975, 0.5798, 0.7182, 0.5798, 0.7182, 0.6182, 0.6975, 0.6182, 0.6975, 0.4646, 0.6975, 0.503, 0.7182, 0.503, 0.7182, 0.4646, 0.6975, 0.503, 0.6975, 0.5414, 0.7182, 0.5414, 0.7182, 0.503, 0.6975, 0.5414, 0.7182, 0.5414, 0.7182, 0.5798, 0.6975, 0.5798, 0.6975, 0.5798, 0.7182, 0.5798, 0.7182, 0.6182, 0.6975, 0.6182, 0.6975, 0.6182, 0.7182, 0.6182, 0.7182, 0.6566, 0.6975, 0.6566, 0.6975, 0.6182, 0.7182, 0.6182, 0.7182, 0.6566, 0.6975, 0.6566, 0.6975, 0.4646, 0.7182, 0.4646, 0.7182, 0.503, 0.6975, 0.503, 0.6975, 0.503, 0.7182, 0.503, 0.7182, 0.5414, 0.6975, 0.5414, 0.6975, 0.5414, 0.7182, 0.5414, 0.7182, 0.5798, 0.6975, 0.5798, 0.6975, 0.5798, 0.7182, 0.5798, 0.7182, 0.6182, 0.6975, 0.6182, 0.6975, 0.4646, 0.7182, 0.4646, 0.7182, 0.503, 0.6975, 0.503, 0.6975, 0.503, 0.7182, 0.503, 0.7182, 0.5414, 0.6975, 0.5414, 0.6975, 0.5414, 0.7182, 0.5414, 0.7182, 0.5798, 0.6975, 0.5798, 0.6975, 0.5798, 0.7182, 0.5798, 0.7182, 0.6182, 0.6975, 0.6182, 0.6975, 0.6182, 0.7182, 0.6182, 0.7182, 0.6566, 0.6975, 0.6566, 0.6975, 0.6182, 0.7182, 0.6182, 0.7182, 0.6566, 0.6975, 0.6566, 0.6975, 0.4646, 0.7182, 0.4646, 0.7182, 0.503, 0.6975, 0.503, 0.6975, 0.503, 0.7182, 0.503, 0.7182, 0.5414, 0.6975, 0.5414, 0.6975, 0.5414, 0.7182, 0.5414, 0.7182, 0.5798, 0.6975, 0.5798, 0.6975, 0.5798, 0.7182, 0.5798, 0.7182, 0.6182, 0.6975, 0.6182, 0.6975, 0.4646, 0.7182, 0.4646, 0.7182, 0.503, 0.6975, 0.503, 0.6975, 0.503, 0.7182, 0.503, 0.7182, 0.5414, 0.6975, 0.5414, 0.6975, 0.5414, 0.7182, 0.5414, 0.7182, 0.5798, 0.6975, 0.5798, 0.6975, 0.5798, 0.7182, 0.5798, 0.7182, 0.6182, 0.6975, 0.6182])
me_plane_009.materials.append(mat_models_weapons_w_models_portalgun_w_portalgun)
me_plane_009.update()
me_plane_010 = bpy.data.meshes.new('Plane.010')
me_plane_010.from_pydata([(-0.007749, -0.3189, 0.07175), (0.001382, -0.3178, 0.07237), (-0.00642, -0.4351, 0.1372), (-0.001855, -0.4346, 0.1375), (-0.002571, -0.3218, 0.0691), (-0.003797, -0.3148, 0.07502), (-0.003831, -0.4366, 0.1358), (-0.004444, -0.4331, 0.1388), (-0.003066, -0.3676, 0.124), (-0.004292, -0.3607, 0.13), (-0.008244, -0.3647, 0.1267), (0.0008869, -0.3636, 0.1273), (-0.005399, -0.4537, 0.1168), (0.0003535, -0.4536, 0.1172), (-0.002137, -0.4533, 0.1156), (-0.002909, -0.4539, 0.1185), (-0.004963, -0.4248, 0.1433), (-0.004476, -0.4332, 0.1433), (-0.007956, -0.4291, 0.1432), (-0.001482, -0.429, 0.1434), (-0.007749, -0.3189, 0.07175), (0.001382, -0.3178, 0.07237), (-0.00642, -0.4351, 0.1372), (-0.001855, -0.4346, 0.1375), (-0.002571, -0.3218, 0.0691), (-0.003797, -0.3148, 0.07502), (-0.003831, -0.4366, 0.1358), (-0.004444, -0.4331, 0.1388), (-0.003066, -0.3676, 0.124), (-0.004292, -0.3607, 0.13), (-0.008244, -0.3647, 0.1267), (0.0008869, -0.3636, 0.1273), (-0.005399, -0.4537, 0.1168), (0.0003535, -0.4536, 0.1172), (-0.002137, -0.4533, 0.1156), (-0.002909, -0.4539, 0.1185), (-0.004963, -0.4248, 0.1433), (-0.004476, -0.4332, 0.1433), (-0.007956, -0.4291, 0.1432), (-0.001482, -0.429, 0.1434)], [], [(10, 2, 3, 11), (8, 9, 7, 6), (4, 5, 9, 8), (0, 10, 11, 1), (18, 19, 13, 12), (16, 17, 15, 14), (30, 31, 23, 22), (28, 26, 27, 29), (24, 28, 29, 25), (20, 21, 31, 30), (38, 32, 33, 39), (36, 34, 35, 37)])
me_plane_010.polygons.foreach_set('use_smooth', [True] * 12)
_uv = me_plane_010.uv_layers.new(name='UVMap')
_uv.uv.foreach_set('vector', [0.6974, 0.5606, 0.6974, 0.6566, 0.7035, 0.6566, 0.7035, 0.5606, 0.6974, 0.5606, 0.7035, 0.5606, 0.7035, 0.6566, 0.6974, 0.6566, 0.6974, 0.4646, 0.7035, 0.4646, 0.7035, 0.5606, 0.6974, 0.5606, 0.6974, 0.4646, 0.6974, 0.5606, 0.7035, 0.5606, 0.7035, 0.4646, 0.6974, 0.5606, 0.7035, 0.5606, 0.7035, 0.6566, 0.6974, 0.6566, 0.6974, 0.5606, 0.7035, 0.5606, 0.7035, 0.6566, 0.6974, 0.6566, 0.6974, 0.5606, 0.7035, 0.5606, 0.7035, 0.6566, 0.6974, 0.6566, 0.6974, 0.5606, 0.6974, 0.6566, 0.7035, 0.6566, 0.7035, 0.5606, 0.6974, 0.4646, 0.6974, 0.5606, 0.7035, 0.5606, 0.7035, 0.4646, 0.6974, 0.4646, 0.7035, 0.4646, 0.7035, 0.5606, 0.6974, 0.5606, 0.6974, 0.5606, 0.6974, 0.6566, 0.7035, 0.6566, 0.7035, 0.5606, 0.6974, 0.5606, 0.6974, 0.6566, 0.7035, 0.6566, 0.7035, 0.5606])
me_plane_010.materials.append(mat_models_weapons_w_models_portalgun_w_portalgun)
me_plane_010.update()
me_cube_002 = bpy.data.meshes.new('Cube.002')
me_cube_002.from_pydata([(-1.0, -0.6142, -0.7575), (-1.417, -1.231, 1.0), (-0.7917, 1.154, -1.0), (-0.5833, 0.9228, 1.0), (1.625, -0.7685, -0.5685), (1.625, -1.154, 0.6843), (0.7917, 0.7685, -0.6843), (0.7917, 0.537, 0.8), (-17.74, -3.986, 8.974), (-19.94, -3.906, 7.124), (-19.02, -2.106, 9.364), (-21.0, -2.034, 7.697), (-20.64, -4.333, 9.503), (-22.23, -4.275, 8.17), (-20.29, -2.543, 9.547), (-21.87, -2.485, 8.214), (-25.2, -0.6142, -0.7575), (-24.78, -1.231, 1.0), (-25.41, 1.154, -1.0), (-25.61, 0.9228, 1.0), (-27.82, -0.7685, -0.5685), (-27.82, -1.154, 0.6843), (-26.99, 0.7685, -0.6843), (-26.99, 0.537, 0.8)], [], [(2, 3, 7, 6), (6, 7, 5, 4), (4, 5, 1, 0), (2, 6, 4, 0), (7, 3, 1, 5), (10, 11, 15, 14), (14, 15, 13, 12), (12, 13, 9, 8), (10, 14, 12, 8), (15, 11, 9, 13), (18, 19, 23, 22), (22, 23, 21, 20), (20, 21, 17, 16), (18, 22, 20, 16), (23, 19, 17, 21)])
me_cube_002.polygons.foreach_set('use_smooth', [1, 1, 0, 1, 1, 1, 1, 0, 1, 1, 1, 1, 0, 1, 1])
_uv = me_cube_002.uv_layers.new(name='UVMap')
_uv.uv.foreach_set('vector', [0.9941, 0.1256, 0.9972, 0.1532, 0.9866, 0.155, 0.9826, 0.13, 0.9826, 0.13, 0.9866, 0.155, 0.9575, 0.1545, 0.9587, 0.1328, 0.9587, 0.1328, 0.9575, 0.1545, 0.9396, 0.1544, 0.9403, 0.1303, 0.9892, 0.124, 0.9826, 0.13, 0.9587, 0.1328, 0.9715, 0.1168, 0.9866, 0.155, 0.9923, 0.1584, 0.9587, 0.1684, 0.9575, 0.1545, 0.9232, 0.05283, 0.9227, 0.03367, 0.9386, 0.03321, 0.9372, 0.05913, 0.9372, 0.05913, 0.9386, 0.03321, 0.9616, 0.03106, 0.9616, 0.0619, 0.9616, 0.0619, 0.9616, 0.03106, 0.9889, 0.02629, 0.9894, 0.06313, 0.9279, 0.06075, 0.9372, 0.05913, 0.9616, 0.0619, 0.9618, 0.07521, 0.9386, 0.03321, 0.9266, 0.0279, 0.9622, 0.01175, 0.9616, 0.03106, 0.9235, 0.02777, 0.9233, 0.05436, 0.9367, 0.06017, 0.9373, 0.02912, 0.9373, 0.02912, 0.9367, 0.06017, 0.9616, 0.06172, 0.961, 0.02874, 0.961, 0.02874, 0.9616, 0.06172, 0.9886, 0.06172, 0.9897, 0.02719, 0.9274, 0.02482, 0.9373, 0.02912, 0.961, 0.02874, 0.9622, 0.01203, 0.9367, 0.06017, 0.9298, 0.06312, 0.961, 0.07784, 0.9616, 0.06172])
me_cube_002.materials.append(mat_models_weapons_w_models_portalgun_w_portalgun)
me_cube_002.update()
me_plane_011 = bpy.data.meshes.new('Plane.011')
me_plane_011.from_pydata([(-0.007749, -0.3189, 0.07175), (0.001382, -0.3178, 0.07237), (-0.00642, -0.4351, 0.1372), (-0.001855, -0.4346, 0.1375), (-0.002571, -0.3218, 0.0691), (-0.003797, -0.3148, 0.07502), (-0.003831, -0.4366, 0.1358), (-0.004444, -0.4331, 0.1388), (-0.003066, -0.3676, 0.124), (-0.004292, -0.3607, 0.13), (-0.008244, -0.3647, 0.1267), (0.0008869, -0.3636, 0.1273), (-0.005399, -0.4537, 0.1168), (0.0003535, -0.4536, 0.1172), (-0.002137, -0.4533, 0.1156), (-0.002909, -0.4539, 0.1185), (-0.004963, -0.4248, 0.1433), (-0.004476, -0.4332, 0.1433), (-0.007956, -0.4291, 0.1432), (-0.001482, -0.429, 0.1434), (-0.007749, -0.3189, 0.07175), (0.001382, -0.3178, 0.07237), (-0.00642, -0.4351, 0.1372), (-0.001855, -0.4346, 0.1375), (-0.002571, -0.3218, 0.0691), (-0.003797, -0.3148, 0.07502), (-0.003831, -0.4366, 0.1358), (-0.004444, -0.4331, 0.1388), (-0.003066, -0.3676, 0.124), (-0.004292, -0.3607, 0.13), (-0.008244, -0.3647, 0.1267), (0.0008869, -0.3636, 0.1273), (-0.005399, -0.4537, 0.1168), (0.0003535, -0.4536, 0.1172), (-0.002137, -0.4533, 0.1156), (-0.002909, -0.4539, 0.1185), (-0.004963, -0.4248, 0.1433), (-0.004476, -0.4332, 0.1433), (-0.007956, -0.4291, 0.1432), (-0.001482, -0.429, 0.1434)], [], [(10, 2, 3, 11), (8, 9, 7, 6), (4, 5, 9, 8), (0, 10, 11, 1), (18, 19, 13, 12), (16, 17, 15, 14), (30, 31, 23, 22), (28, 26, 27, 29), (24, 28, 29, 25), (20, 21, 31, 30), (38, 32, 33, 39), (36, 34, 35, 37)])
me_plane_011.polygons.foreach_set('use_smooth', [True] * 12)
_uv = me_plane_011.uv_layers.new(name='UVMap')
_uv.uv.foreach_set('vector', [0.6974, 0.5606, 0.6974, 0.6566, 0.7035, 0.6566, 0.7035, 0.5606, 0.6974, 0.5606, 0.7035, 0.5606, 0.7035, 0.6566, 0.6974, 0.6566, 0.6974, 0.4646, 0.7035, 0.4646, 0.7035, 0.5606, 0.6974, 0.5606, 0.6974, 0.4646, 0.6974, 0.5606, 0.7035, 0.5606, 0.7035, 0.4646, 0.6974, 0.5606, 0.7035, 0.5606, 0.7035, 0.6566, 0.6974, 0.6566, 0.6974, 0.5606, 0.7035, 0.5606, 0.7035, 0.6566, 0.6974, 0.6566, 0.6974, 0.5606, 0.7035, 0.5606, 0.7035, 0.6566, 0.6974, 0.6566, 0.6974, 0.5606, 0.6974, 0.6566, 0.7035, 0.6566, 0.7035, 0.5606, 0.6974, 0.4646, 0.6974, 0.5606, 0.7035, 0.5606, 0.7035, 0.4646, 0.6974, 0.4646, 0.7035, 0.4646, 0.7035, 0.5606, 0.6974, 0.5606, 0.6974, 0.5606, 0.6974, 0.6566, 0.7035, 0.6566, 0.7035, 0.5606, 0.6974, 0.5606, 0.6974, 0.6566, 0.7035, 0.6566, 0.7035, 0.5606])
me_plane_011.materials.append(mat_models_weapons_w_models_portalgun_w_portalgun)
me_plane_011.update()
me_plane_012 = bpy.data.meshes.new('Plane.012')
me_plane_012.from_pydata([(-0.007749, -0.3189, 0.07175), (0.001382, -0.3178, 0.07237), (-0.00642, -0.4351, 0.1372), (-0.001855, -0.4346, 0.1375), (-0.002571, -0.3218, 0.0691), (-0.003797, -0.3148, 0.07502), (-0.003831, -0.4366, 0.1358), (-0.004444, -0.4331, 0.1388), (-0.003066, -0.3676, 0.124), (-0.004292, -0.3607, 0.13), (-0.008244, -0.3647, 0.1267), (0.0008869, -0.3636, 0.1273), (-0.005399, -0.4537, 0.1168), (0.0003535, -0.4536, 0.1172), (-0.002137, -0.4533, 0.1156), (-0.002909, -0.4539, 0.1185), (-0.004963, -0.4248, 0.1433), (-0.004476, -0.4332, 0.1433), (-0.007956, -0.4291, 0.1432), (-0.001482, -0.429, 0.1434), (-0.007749, -0.3189, 0.07175), (0.001382, -0.3178, 0.07237), (-0.00642, -0.4351, 0.1372), (-0.001855, -0.4346, 0.1375), (-0.002571, -0.3218, 0.0691), (-0.003797, -0.3148, 0.07502), (-0.003831, -0.4366, 0.1358), (-0.004444, -0.4331, 0.1388), (-0.003066, -0.3676, 0.124), (-0.004292, -0.3607, 0.13), (-0.008244, -0.3647, 0.1267), (0.0008869, -0.3636, 0.1273), (-0.005399, -0.4537, 0.1168), (0.0003535, -0.4536, 0.1172), (-0.002137, -0.4533, 0.1156), (-0.002909, -0.4539, 0.1185), (-0.004963, -0.4248, 0.1433), (-0.004476, -0.4332, 0.1433), (-0.007956, -0.4291, 0.1432), (-0.001482, -0.429, 0.1434)], [], [(10, 2, 3, 11), (8, 9, 7, 6), (4, 5, 9, 8), (0, 10, 11, 1), (18, 19, 13, 12), (16, 17, 15, 14), (30, 31, 23, 22), (28, 26, 27, 29), (24, 28, 29, 25), (20, 21, 31, 30), (38, 32, 33, 39), (36, 34, 35, 37)])
me_plane_012.polygons.foreach_set('use_smooth', [True] * 12)
_uv = me_plane_012.uv_layers.new(name='UVMap')
_uv.uv.foreach_set('vector', [0.6974, 0.5606, 0.6974, 0.6566, 0.7035, 0.6566, 0.7035, 0.5606, 0.6974, 0.5606, 0.7035, 0.5606, 0.7035, 0.6566, 0.6974, 0.6566, 0.6974, 0.4646, 0.7035, 0.4646, 0.7035, 0.5606, 0.6974, 0.5606, 0.6974, 0.4646, 0.6974, 0.5606, 0.7035, 0.5606, 0.7035, 0.4646, 0.6974, 0.5606, 0.7035, 0.5606, 0.7035, 0.6566, 0.6974, 0.6566, 0.6974, 0.5606, 0.7035, 0.5606, 0.7035, 0.6566, 0.6974, 0.6566, 0.6974, 0.5606, 0.7035, 0.5606, 0.7035, 0.6566, 0.6974, 0.6566, 0.6974, 0.5606, 0.6974, 0.6566, 0.7035, 0.6566, 0.7035, 0.5606, 0.6974, 0.4646, 0.6974, 0.5606, 0.7035, 0.5606, 0.7035, 0.4646, 0.6974, 0.4646, 0.7035, 0.4646, 0.7035, 0.5606, 0.6974, 0.5606, 0.6974, 0.5606, 0.6974, 0.6566, 0.7035, 0.6566, 0.7035, 0.5606, 0.6974, 0.5606, 0.6974, 0.6566, 0.7035, 0.6566, 0.7035, 0.5606])
me_plane_012.materials.append(mat_models_weapons_w_models_portalgun_w_portalgun)
me_plane_012.update()
arm_armature = bpy.data.armatures.new('Armature')  # bones are not reproduced

# ---- objects
ob_plane_008 = bpy.data.objects.new('Plane.008', me_plane_008)
ob_cylinder_001 = bpy.data.objects.new('Cylinder.001', me_cylinder_002)
ob_armature = bpy.data.objects.new('Armature', arm_armature)
ob_cylinder_010 = bpy.data.objects.new('Cylinder.010', me_cylinder_012)
ob_cylinder_011 = bpy.data.objects.new('Cylinder.011', me_cylinder_013)
ob_cylinder_012 = bpy.data.objects.new('Cylinder.012', me_cylinder_014)
ob_cylinder_013 = bpy.data.objects.new('Cylinder.013', me_cylinder_015)
ob_cylinder_014 = bpy.data.objects.new('Cylinder.014', me_cylinder_016)
ob_cylinder_015 = bpy.data.objects.new('Cylinder.015', me_cylinder_017)
ob_cylinder_016 = bpy.data.objects.new('Cylinder.016', me_cylinder_018)
ob_plane_009 = bpy.data.objects.new('Plane.009', me_plane_009)
ob_plane_010 = bpy.data.objects.new('Plane.010', me_plane_010)
ob_cube_001 = bpy.data.objects.new('Cube.001', me_cube_002)
ob_plane_011 = bpy.data.objects.new('Plane.011', me_plane_011)
ob_plane_012 = bpy.data.objects.new('Plane.012', me_plane_012)

# ---- transforms, parenting, visibility, modifiers, constraints
ob_plane_008.location = (0.0, 0.0, 0.0)
_m = ob_plane_008.modifiers.new('Auto Smooth', 'NODES')
_m.node_group = ng_auto_smooth
_gi = [s.identifier for s in ng_auto_smooth.interface.items_tree if s.item_type == 'SOCKET' and s.in_out == 'INPUT']
_m[_gi[1]] = 0.8727  # Angle
ob_cylinder_001.parent = ob_armature
ob_cylinder_001.matrix_parent_inverse = Matrix(((33.33, -0.0, 0.0, -0.0), (-0.0, 25.53, 21.43, 0.0), (0.0, -21.43, 25.53, -0.0), (0.0, 0.0, -0.0, 1.0)))
ob_cylinder_001.location = (0.0, 0.0, 0.0)
ob_cylinder_001.rotation_euler = (1.571, -0.0, 0.0)
ob_cylinder_001.scale = (0.024, 0.024, 0.03629)
_vg = ob_cylinder_001.vertex_groups.new(name='Arm1-1')
_vg = ob_cylinder_001.vertex_groups.new(name='Arm1-2')
_vg = ob_cylinder_001.vertex_groups.new(name='Arm2-1')
_vg = ob_cylinder_001.vertex_groups.new(name='Arm2-2')
_vg = ob_cylinder_001.vertex_groups.new(name='Arm3-1')
_vg = ob_cylinder_001.vertex_groups.new(name='Arm3-2')
_vg = ob_cylinder_001.vertex_groups.new(name='Bone')
for _i, _w in zip([212, 213, 216, 217, 220, 221, 222, 223, 232, 233, 234], [1.0, 1.0, 1.0, 1.0, 1.0, 1.0, 0.9995, 0.001451, 1.0, 1.0, 1.0]): _vg.add([_i], _w, 'REPLACE')
_vg = ob_cylinder_001.vertex_groups.new(name='Bone.001')
_vg.add([214, 215, 218, 219], 1.0, 'REPLACE')
_vg = ob_cylinder_001.vertex_groups.new(name='Bone.002')
_vg.add([224, 225, 226, 227, 228, 229, 230, 231, 235, 236, 237, 238], 1.0, 'REPLACE')
_vg = ob_cylinder_001.vertex_groups.new(name='Bone.003')
_vg.add([263, 264, 267, 268, 271, 272, 273, 274, 285, 286], 1.0, 'REPLACE')
_vg = ob_cylinder_001.vertex_groups.new(name='Bone.004')
_vg.add([265, 266, 269, 270, 283, 284], 1.0, 'REPLACE')
_vg = ob_cylinder_001.vertex_groups.new(name='Bone.005')
_vg.add([275, 276, 277, 278, 279, 280, 281, 282], 1.0, 'REPLACE')
_vg = ob_cylinder_001.vertex_groups.new(name='Bone.006')
_vg.add([287, 288, 291, 292, 295, 296, 297, 298, 307, 308, 310, 311, 313], 1.0, 'REPLACE')
_vg = ob_cylinder_001.vertex_groups.new(name='Bone.007')
_vg.add([289, 290, 293, 294, 309, 312], 1.0, 'REPLACE')
_vg = ob_cylinder_001.vertex_groups.new(name='Bone.008')
_vg.add([299, 300, 301, 302, 303, 304, 305, 306, 314, 315, 316, 317, 318, 319], 1.0, 'REPLACE')
_vg = ob_cylinder_001.vertex_groups.new(name='Bone.Root')
_vg.add([12, 13, 14, 15, 16, 17, 18, 19, 20, 21, 22, 23, 24, 25, 26, 27, 28, 29, 30, 31, 32, 33, 34, 35, 36, 37, 38, 39, 40, 41, 42, 43, 44, 45, 46, 47, 48, 49, 50, 51, 52, 53, 54, 55, 56, 57, 58, 59, 60, 61, 62, 63, 64, 65, 66, 67, 68, 69, 70, 71, 143, 144, 150, 151, 154, 155, 159, 160, 166, 167, 170, 171, 190, 191, 194, 195, 199, 200, 207, 208, 239, 240, 241, 242, 243, 244, 245, 246, 247, 248, 249, 250, 251, 252, 253, 254, 255, 256, 257, 258, 259, 260, 261, 262, 320, 321, 322, 323, 324, 325, 326, 327, 328, 329, 330, 331, 332, 333, 334, 335, 336, 337, 338, 339], 1.0, 'REPLACE')
_vg = ob_cylinder_001.vertex_groups.new(name='Bone.Root.Front')
_vg.add([0, 1, 2, 3, 4, 5, 6, 7, 8, 9, 10, 11, 72, 73, 74, 75, 76, 77, 78, 79, 80, 81, 82, 83, 84, 85, 86, 87, 88, 89, 90, 91, 92, 93, 94, 95, 96, 97, 98, 99, 100, 101, 102, 103, 104, 105, 106, 107, 108, 109, 110, 111, 112, 113, 114, 115, 116, 117, 118, 119, 120, 121, 122, 123, 124, 125, 126, 127, 128, 129, 130, 131, 132, 133, 134, 135, 136, 137, 138, 139, 140, 141, 142, 145, 146, 147, 148, 149, 152, 153, 156, 157, 158, 161, 162, 163, 164, 165, 168, 169, 172, 173, 174, 175, 176, 177, 178, 179, 180, 181, 182, 183, 184, 185, 186, 187, 188, 189, 192, 193, 196, 197, 198, 201, 202, 203, 204, 205, 206, 209, 210, 211, 212, 213, 216, 217, 220, 221, 222, 223, 232, 233, 234, 263, 264, 267, 268, 271, 272, 273, 274, 285, 286, 287, 288, 291, 292, 295, 296, 297, 298, 307, 308, 310, 311, 313], 1.0, 'REPLACE')
_m = ob_cylinder_001.modifiers.new('Armature', 'ARMATURE')
_m.object = ob_armature
_m = ob_cylinder_001.modifiers.new('Auto Smooth', 'NODES')
_m.node_group = ng_auto_smooth
_gi = [s.identifier for s in ng_auto_smooth.interface.items_tree if s.item_type == 'SOCKET' and s.in_out == 'INPUT']
_m[_gi[1]] = 1.117  # Angle
ob_armature.location = (0.0, 0.0, 0.0)
ob_cylinder_010.location = (0.0, -0.116, 0.023)
ob_cylinder_010.rotation_euler = (1.571, -0.0, 0.0)
ob_cylinder_010.scale = (0.0528, 0.0528, 0.0528)
_m = ob_cylinder_010.modifiers.new('Auto Smooth', 'NODES')
_m.node_group = ng_auto_smooth
_gi = [s.identifier for s in ng_auto_smooth.interface.items_tree if s.item_type == 'SOCKET' and s.in_out == 'INPUT']
_m[_gi[1]] = 1.047  # Angle
ob_cylinder_011.location = (-0.001, -0.2625, 0.039)
ob_cylinder_011.rotation_euler = (1.571, -0.0, 0.0)
ob_cylinder_011.scale = (0.024, 0.024, 0.03629)
_m = ob_cylinder_011.modifiers.new('Auto Smooth', 'NODES')
_m.node_group = ng_auto_smooth
_gi = [s.identifier for s in ng_auto_smooth.interface.items_tree if s.item_type == 'SOCKET' and s.in_out == 'INPUT']
_m[_gi[1]] = 1.117  # Angle
ob_cylinder_012.location = (0.0, -0.12, 0.02)
ob_cylinder_012.rotation_euler = (1.309, -5.747e-17, 7.566e-18)
ob_cylinder_012.scale = (0.07, 0.07, 0.07)
ob_cylinder_012.use_mesh_mirror_x = True
_m = ob_cylinder_012.modifiers.new('Auto Smooth', 'NODES')
_m.node_group = ng_auto_smooth
_gi = [s.identifier for s in ng_auto_smooth.interface.items_tree if s.item_type == 'SOCKET' and s.in_out == 'INPUT']
_m[_gi[1]] = 0.8727  # Angle
ob_cylinder_013.location = (-0.001, -0.2625, 0.019)
ob_cylinder_013.rotation_euler = (1.571, -0.0, 0.0)
ob_cylinder_013.scale = (0.04368, 0.04368, 0.03629)
_m = ob_cylinder_013.modifiers.new('Auto Smooth', 'NODES')
_m.node_group = ng_auto_smooth
_gi = [s.identifier for s in ng_auto_smooth.interface.items_tree if s.item_type == 'SOCKET' and s.in_out == 'INPUT']
_m[_gi[1]] = 1.745  # Angle
ob_cylinder_014.location = (0.0, -0.32, 0.02)
ob_cylinder_014.rotation_euler = (1.484, -1.935e-17, 8.449e-19)
ob_cylinder_014.scale = (0.055, 0.055, 0.055)
ob_cylinder_014.use_mesh_mirror_x = True
_m = ob_cylinder_014.modifiers.new('Auto Smooth', 'NODES')
_m.node_group = ng_auto_smooth
_gi = [s.identifier for s in ng_auto_smooth.interface.items_tree if s.item_type == 'SOCKET' and s.in_out == 'INPUT']
_m[_gi[1]] = 1.745  # Angle
ob_cylinder_015.location = (-0.001, -0.3755, 0.039)
ob_cylinder_015.rotation_euler = (1.571, 2.094, -0.0)
ob_cylinder_015.scale = (0.0336, 0.0336, 0.02903)
_m = ob_cylinder_015.modifiers.new('Auto Smooth', 'NODES')
_m.node_group = ng_auto_smooth
_gi = [s.identifier for s in ng_auto_smooth.interface.items_tree if s.item_type == 'SOCKET' and s.in_out == 'INPUT']
_m[_gi[1]] = 1.222  # Angle
ob_cylinder_016.location = (0.0, -0.318, 0.04)
ob_cylinder_016.rotation_euler = (1.571, -0.0, 0.0)
ob_cylinder_016.scale = (0.04032, 0.04032, 0.01901)
_m = ob_cylinder_016.modifiers.new('Auto Smooth', 'NODES')
_m.node_group = ng_auto_smooth
_gi = [s.identifier for s in ng_auto_smooth.interface.items_tree if s.item_type == 'SOCKET' and s.in_out == 'INPUT']
_m[_gi[1]] = 0.8727  # Angle
ob_plane_009.location = (0.0, 0.0, 0.0)
_m = ob_plane_009.modifiers.new('Auto Smooth', 'NODES')
_m.node_group = ng_auto_smooth
_gi = [s.identifier for s in ng_auto_smooth.interface.items_tree if s.item_type == 'SOCKET' and s.in_out == 'INPUT']
_m[_gi[1]] = 0.8727  # Angle
ob_plane_010.location = (0.0, 0.0, 0.0)
_m = ob_plane_010.modifiers.new('Auto Smooth', 'NODES')
_m.node_group = ng_auto_smooth
_gi = [s.identifier for s in ng_auto_smooth.interface.items_tree if s.item_type == 'SOCKET' and s.in_out == 'INPUT']
_m[_gi[1]] = 0.8727  # Angle
ob_cube_001.location = (0.063, -0.1619, 0.002448)
ob_cube_001.scale = (0.0048, 0.01296, 0.00864)
_m = ob_cube_001.modifiers.new('Auto Smooth', 'NODES')
_m.node_group = ng_auto_smooth
_gi = [s.identifier for s in ng_auto_smooth.interface.items_tree if s.item_type == 'SOCKET' and s.in_out == 'INPUT']
_m[_gi[1]] = 2.094  # Angle
ob_plane_011.location = (-0.021, 0.001, 0.026)
ob_plane_011.rotation_euler = (-4.523e-07, 2.007, -2.881e-07)
_m = ob_plane_011.modifiers.new('Auto Smooth', 'NODES')
_m.node_group = ng_auto_smooth
_gi = [s.identifier for s in ng_auto_smooth.interface.items_tree if s.item_type == 'SOCKET' and s.in_out == 'INPUT']
_m[_gi[1]] = 0.8727  # Angle
ob_plane_012.location = (0.022, 0.001, 0.021)
ob_plane_012.rotation_euler = (-5.272e-07, 4.363, 3.691e-07)
_m = ob_plane_012.modifiers.new('Auto Smooth', 'NODES')
_m.node_group = ng_auto_smooth
_gi = [s.identifier for s in ng_auto_smooth.interface.items_tree if s.item_type == 'SOCKET' and s.in_out == 'INPUT']
_m[_gi[1]] = 0.8727  # Angle

# ---- collection membership
scene.collection.objects.link(ob_plane_008)
col_collection.objects.link(ob_cylinder_001)
col_collection.objects.link(ob_armature)
col_einzeln.objects.link(ob_cylinder_010)
col_einzeln.objects.link(ob_cylinder_011)
col_einzeln.objects.link(ob_cylinder_012)
col_einzeln.objects.link(ob_cylinder_013)
col_einzeln.objects.link(ob_cylinder_014)
col_einzeln.objects.link(ob_cylinder_015)
col_einzeln.objects.link(ob_cylinder_016)
col_einzeln.objects.link(ob_plane_009)
col_einzeln.objects.link(ob_plane_010)
col_einzeln.objects.link(ob_cube_001)
col_einzeln.objects.link(ob_plane_011)
col_einzeln.objects.link(ob_plane_012)

# ---- scene / render settings (as saved in the file)
scene.frame_start = 0; scene.frame_end = 30; scene.frame_set(0)
scene.render.engine = 'BLENDER_EEVEE_NEXT'
scene.cycles.sampling_pattern = 'TABULATED_SOBOL'
scene.view_settings.view_transform = 'Filmic'
bpy.context.view_layer.update()

# ---- added for rendering (the .blend has no active camera and no usable light): camera, sun
cam_auto = bpy.data.cameras.new('AutoCamera')
cam_auto.lens = 50.0
cam_auto.sensor_width = 36.0
cam_auto.clip_end = 1000.0
ob_auto_camera = bpy.data.objects.new('AutoCamera', cam_auto)
scene.collection.objects.link(ob_auto_camera)
ob_auto_camera.location = (25.1947, -39.18, 21.8588)
ob_auto_camera.rotation_euler = (1.09748, -7.21219e-08, 0.694738)
scene.camera = ob_auto_camera
light_auto_sun = bpy.data.lights.new('AutoSun', 'SUN')
light_auto_sun.energy = 3.0
light_auto_sun.angle = 0.0523599
ob_auto_sun = bpy.data.objects.new('AutoSun', light_auto_sun)
scene.collection.objects.link(ob_auto_sun)
ob_auto_sun.rotation_euler = (0.872665, 0.174533, 0.523599)
bpy.context.view_layer.update()

